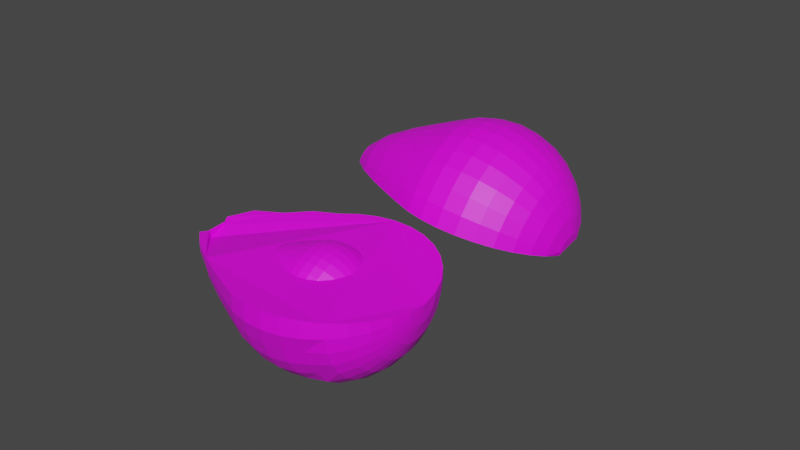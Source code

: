 # Source: Nu_ez_Gouget_Lola_Emma_48180795.blend  (saved by Blender 2.93.21; exported with 4.5.12 LTS)
import bpy
from mathutils import Matrix  # noqa: F401  (used for matrix-valued properties, if any)

bpy.ops.wm.read_factory_settings(use_empty=True)
scene = bpy.context.scene
scene.name = 'Scene'

# ---- collections
col_collection = bpy.data.collections.new('Collection'); scene.collection.children.link(col_collection)

# ---- images (referenced by path relative to the original .blend; pixels are not part of the script)
import os
ASSET_DIR = os.environ.get("B2B_ASSET_DIR", "")  # directory of the original .blend (textures are referenced by path, not embedded)
HERE = os.path.dirname(os.path.abspath(__file__))  # packed textures are extracted next to this script under _unpacked/

def load_image(name, relpath, width, height, colorspace="sRGB"):
    """Load a texture the original file referenced (path relative to the .blend, or extracted next to this script)."""
    p = next((c for c in (os.path.join(HERE, relpath), os.path.join(ASSET_DIR, relpath)) if relpath and os.path.exists(c)), "")
    if p:
        img = bpy.data.images.load(p, check_existing=True)
        img.name = name
    else:  # same state as the original file: an image datablock whose file is absent (Cycles renders it pink)
        img = bpy.data.images.new(name, width, height)
        img.source = "FILE"
        img.filepath = "//" + (relpath or name)
    img.colorspace_settings.name = colorspace
    return img
img_endesga_32_32x__4__png = load_image('endesga-32-32x (4).png', 'endesga-32-32x (4).png', 1024, 1024, 'sRGB')

# ---- materials (node trees are filled in below, after node groups)
mat_material_001 = bpy.data.materials.new('Material.001')
mat_material_001.use_transparent_shadow = False
mat_material_002 = bpy.data.materials.new('Material.002')
mat_material_002.use_transparent_shadow = False
mat_material_003 = bpy.data.materials.new('Material.003')
mat_material_003.use_transparent_shadow = False

# ---- material node trees
mat_material_001.use_nodes = True; mat_material_001.node_tree.nodes.clear()
_N = mat_material_001.node_tree.nodes; _L = mat_material_001.node_tree.links
n0 = _N.new('ShaderNodeBsdfPrincipled'); n0.name = 'Principled BSDF'; n0.location = (10, 300)
n0.distribution = 'GGX'
n0.subsurface_method = 'BURLEY'
n0.inputs[3].default_value = 1.45
n0.inputs[27].default_value = (0.0, 0.0, 0.0, 1.0)
n0.inputs[28].default_value = 1.0
n1 = _N.new('ShaderNodeOutputMaterial'); n1.name = 'Material Output'; n1.location = (300, 300)
n2 = _N.new('ShaderNodeTexImage'); n2.name = 'Image Texture'; n2.location = (-280, 280)
n2.image = img_endesga_32_32x__4__png
_L.new(n0.outputs[0], n1.inputs[0])
_L.new(n2.outputs[0], n0.inputs[0])
n1.is_active_output = True
mat_material_002.use_nodes = True; mat_material_002.node_tree.nodes.clear()
_N = mat_material_002.node_tree.nodes; _L = mat_material_002.node_tree.links
n0 = _N.new('ShaderNodeBsdfPrincipled'); n0.name = 'Principled BSDF'; n0.location = (10, 300)
n0.distribution = 'GGX'
n0.subsurface_method = 'BURLEY'
n0.inputs[3].default_value = 1.45
n0.inputs[27].default_value = (0.0, 0.0, 0.0, 1.0)
n0.inputs[28].default_value = 1.0
n1 = _N.new('ShaderNodeOutputMaterial'); n1.name = 'Material Output'; n1.location = (300, 300)
n2 = _N.new('ShaderNodeTexImage'); n2.name = 'Image Texture'; n2.location = (-280, 280)
n2.image = img_endesga_32_32x__4__png
_L.new(n0.outputs[0], n1.inputs[0])
_L.new(n2.outputs[0], n0.inputs[0])
n1.is_active_output = True
mat_material_003.use_nodes = True; mat_material_003.node_tree.nodes.clear()
_N = mat_material_003.node_tree.nodes; _L = mat_material_003.node_tree.links
n0 = _N.new('ShaderNodeBsdfPrincipled'); n0.name = 'Principled BSDF'; n0.location = (10, 300)
n0.distribution = 'GGX'
n0.subsurface_method = 'BURLEY'
n0.inputs[3].default_value = 1.45
n0.inputs[27].default_value = (0.0, 0.0, 0.0, 1.0)
n0.inputs[28].default_value = 1.0
n1 = _N.new('ShaderNodeOutputMaterial'); n1.name = 'Material Output'; n1.location = (300, 300)
n2 = _N.new('ShaderNodeTexImage'); n2.name = 'Image Texture'; n2.location = (-280, 280)
n2.image = img_endesga_32_32x__4__png
_L.new(n0.outputs[0], n1.inputs[0])
_L.new(n2.outputs[0], n0.inputs[0])
n1.is_active_output = True

# ---- world
world_world = bpy.data.worlds.new('World'); scene.world = world_world
world_world.use_nodes = True; world_world.node_tree.nodes.clear()
_N = world_world.node_tree.nodes; _L = world_world.node_tree.links
n0 = _N.new('ShaderNodeOutputWorld'); n0.name = 'World Output'; n0.location = (300, 300)
n1 = _N.new('ShaderNodeBackground'); n1.name = 'Background'; n1.location = (10, 300)
n1.inputs[0].default_value = (0.05088, 0.05088, 0.05088, 1.0)
_L.new(n1.outputs[0], n0.inputs[0])
n0.is_active_output = True
world_world.color = (0.05088, 0.05088, 0.05088)
world_world.use_sun_shadow = False
world_world.sun_shadow_jitter_overblur = 0.0

# ---- meshes
me_sphere = bpy.data.meshes.new('Sphere')
me_sphere.from_pydata([(0.6303, -0.7747, 0.0506), (0.8702, 0.4705, 0.1465), (0.9384, 0.2911, 0.1864), (0.9705, 0.1005, 0.2192), (0.9653, -0.09394, 0.2435), (0.9231, -0.2848, 0.2585), (0.8453, -0.4647, 0.2636), (0.7351, -0.6267, 0.2585), (0.5967, -0.7647, 0.2435), (0.4353, -0.8732, 0.2191), (0.2571, -0.9482, 0.1863), (0.06463, -0.9899, 0.1458), (-0.1881, -1.033, 0.09287), (-0.4892, -1.074, 0.02973), (-0.798, -1.092, -0.0377), (-1.067, -1.063, -0.1026), (0.8591, 0.4782, 0.1823), (0.9167, 0.3062, 0.2567), (0.9391, 0.1224, 0.3211), (0.9254, -0.06605, 0.3733), (0.8761, -0.252, 0.4111), (0.7931, -0.4282, 0.4331), (0.6797, -0.588, 0.4385), (0.5401, -0.7252, 0.427), (0.3798, -0.8345, 0.3991), (0.2049, -0.9118, 0.3559), (0.01762, -0.9571, 0.2984), (-0.2281, -1.005, 0.2226), (-0.5206, -1.052, 0.1317), (-0.8196, -1.077, 0.03252), (-1.078, -1.055, -0.06683), (0.8441, 0.4913, 0.2149), (0.8871, 0.3319, 0.3206), (0.8961, 0.1598, 0.414), (0.8707, -0.01845, 0.4915), (0.8118, -0.196, 0.55), (0.7217, -0.366, 0.5875), (0.6039, -0.522, 0.6024), (0.4628, -0.6579, 0.5941), (0.304, -0.7685, 0.563), (0.1335, -0.8496, 0.5102), (-0.04664, -0.9011, 0.4374), (-0.2827, -0.9574, 0.3408), (-0.5635, -1.015, 0.2245), (-0.8492, -1.052, 0.09647), (-1.093, -1.042, -0.03423), (0.8255, 0.5094, 0.243), (0.8508, 0.3674, 0.3758), (0.8433, 0.2113, 0.4941), (0.8035, 0.04703, 0.5935), (0.7328, -0.119, 0.67), (0.6339, -0.2805, 0.7208), (0.5106, -0.4312, 0.7439), (0.3678, -0.5653, 0.7384), (0.2108, -0.6777, 0.7045), (0.04567, -0.7641, 0.6435), (-0.1257, -0.8241, 0.5573), (-0.3499, -0.892, 0.4428), (-0.6163, -0.9635, 0.3047), (-0.8856, -1.016, 0.1517), (-1.112, -1.024, -0.00608), (0.8042, 0.5317, 0.2657), (0.809, 0.4111, 0.4202), (0.7826, 0.2748, 0.5585), (0.7263, 0.1279, 0.6754), (0.6419, -0.02396, 0.7664), (0.533, -0.1749, 0.8279), (0.4035, -0.3191, 0.8575), (0.2586, -0.451, 0.8543), (0.1037, -0.5656, 0.8182), (-0.05523, -0.6584, 0.7506), (-0.2165, -0.7291, 0.6537), (-0.4272, -0.8111, 0.5248), (-0.677, -0.9, 0.3691), (-0.9274, -0.9724, 0.196), (-1.133, -1.001, 0.01653), (0.781, 0.5574, 0.2819), (0.7634, 0.4615, 0.452), (0.7165, 0.3479, 0.6047), (0.642, 0.221, 0.7342), (0.5429, 0.08551, 0.8354), (0.4229, -0.05323, 0.9046), (0.2867, -0.1899, 0.939), (0.1394, -0.3193, 0.9373), (-0.0132, -0.4364, 0.8996), (-0.1653, -0.5368, 0.8274), (-0.3156, -0.6196, 0.7228), (-0.5114, -0.718, 0.5835), (-0.7432, -0.8269, 0.4152), (-0.973, -0.9221, 0.2278), (-1.156, -0.9757, 0.03274), (0.7567, 0.5855, 0.291), (0.7157, 0.5166, 0.47), (0.6473, 0.4279, 0.6308), (0.554, 0.3227, 0.7674), (0.4394, 0.2052, 0.8746), (0.3079, 0.07974, 0.9481), (0.1646, -0.04877, 0.9852), (0.01491, -0.1754, 0.9844), (-0.1353, -0.2953, 0.9458), (-0.2803, -0.4038, 0.8708), (-0.4191, -0.4999, 0.7619), (-0.5994, -0.6163, 0.6168), (-0.8124, -0.7469, 0.4414), (-1.021, -0.867, 0.2458), (-1.181, -0.9476, 0.04192), (0.7317, 0.6184, 0.2971), (0.6673, 0.5778, 0.4778), (0.5778, 0.5116, 0.6359), (0.4655, 0.4293, 0.774), (0.3354, 0.3305, 0.8822), (0.1923, 0.2189, 0.9566), (0.04188, 0.099, 0.9942), (-0.1102, -0.02473, 0.9936), (-0.258, -0.1475, 0.9548), (-0.3959, -0.2646, 0.8793), (-0.5231, -0.3747, 0.7695), (-0.6879, -0.5097, 0.6233), (-0.8818, -0.6632, 0.4465), (-1.068, -0.8093, 0.2494), (-1.205, -0.9182, 0.04372), (0.7082, 0.648, 0.2915), (0.6211, 0.6359, 0.4667), (0.5107, 0.5958, 0.6199), (0.3801, 0.5365, 0.7535), (0.2349, 0.4565, 0.8581), (0.08068, 0.359, 0.9298), (-0.07664, 0.2477, 0.9658), (-0.231, 0.1269, 0.9646), (-0.3765, 0.001187, 0.9264), (-0.5075, -0.1246, 0.8526), (-0.6236, -0.2486, 0.7455), (-0.7733, -0.4025, 0.6028), (-0.949, -0.579, 0.4304), (-1.115, -0.7513, 0.2383), (-1.229, -0.8887, 0.03806), (0.6863, 0.6766, 0.2786), (0.5782, 0.692, 0.4414), (0.4485, 0.6774, 0.5832), (0.3009, 0.6402, 0.7068), (0.1418, 0.5785, 0.8032), (-0.02277, 0.4946, 0.8688), (-0.1865, 0.3916, 0.901), (-0.343, 0.2736, 0.8986), (-0.4863, 0.1451, 0.8616), (-0.611, 0.01101, 0.7916), (-0.7167, -0.1266, 0.6906), (-0.8525, -0.2988, 0.5561), (-1.011, -0.4974, 0.3937), (-1.158, -0.6951, 0.213), (-1.251, -0.86, 0.02518), (0.667, 0.7032, 0.259), (0.541, 0.7406, 0.3987), (0.3936, 0.753, 0.5273), (0.2311, 0.7366, 0.6357), (0.05966, 0.6918, 0.7196), (-0.114, 0.6204, 0.7759), (-0.2833, 0.5252, 0.8024), (-0.4418, 0.4099, 0.798), (-0.5832, 0.2787, 0.763), (-0.7022, 0.1369, 0.6987), (-0.7988, -0.01332, 0.6069), (-0.9224, -0.2024, 0.485), (-1.066, -0.4217, 0.3378), (-1.195, -0.643, 0.1745), (-1.27, -0.8334, 0.005563), (0.6511, 0.7267, 0.2333), (0.5097, 0.7867, 0.3484), (0.3481, 0.82, 0.4544), (0.1732, 0.8218, 0.5429), (-0.008362, 0.792, 0.6105), (-0.1896, 0.7317, 0.6547), (-0.3636, 0.6434, 0.6737), (-0.5236, 0.5303, 0.6668), (-0.6634, 0.3969, 0.6343), (-0.7778, 0.2482, 0.5774), (-0.8668, 0.08685, 0.4978), (-0.9802, -0.1172, 0.3922), (-1.112, -0.3548, 0.2649), (-1.227, -0.5969, 0.1243), (-1.286, -0.8099, -0.02004), (0.639, 0.7462, 0.2027), (0.4855, 0.8286, 0.2927), (0.3139, 0.8756, 0.3672), (0.1296, 0.8925, 0.432), (-0.05965, 0.8752, 0.4801), (-0.2466, 0.8242, 0.5098), (-0.4241, 0.7416, 0.5198), (-0.5853, 0.6304, 0.5099), (-0.7239, 0.495, 0.4805), (-0.8348, 0.3407, 0.4325), (-0.9181, 0.1701, 0.3674), (-1.024, -0.04647, 0.2813), (-1.146, -0.2992, 0.1778), (-1.25, -0.5586, 0.06427), (-1.298, -0.7904, -0.05064), (-1.08, -0.9749, -0.1184), (-1.087, -0.9704, -0.09771), (-1.095, -0.9628, -0.07888), (-1.106, -0.9524, -0.06262), (-1.118, -0.9395, -0.04956), (-1.132, -0.9247, -0.0402), (-1.146, -0.9085, -0.0349), (-1.16, -0.8915, -0.03386), (-1.174, -0.8744, -0.03713), (-1.186, -0.8579, -0.04457), (-1.197, -0.8425, -0.0559), (-1.206, -0.8289, -0.07069), (-1.213, -0.8177, -0.08836)], [(8, 0)], [(11, 10, 25, 26), (4, 3, 18, 19), (12, 11, 26, 27), (5, 4, 19, 20), (13, 12, 27, 28), (6, 5, 20, 21), (14, 13, 28, 29), (7, 6, 21, 22), (15, 14, 29, 30), (8, 7, 22, 23), (9, 8, 23, 24), (2, 1, 16, 17), (10, 9, 24, 25), (3, 2, 17, 18), (30, 29, 44, 45), (23, 22, 37, 38), (24, 23, 38, 39), (17, 16, 31, 32), (25, 24, 39, 40), (18, 17, 32, 33), (26, 25, 40, 41), (19, 18, 33, 34), (27, 26, 41, 42), (20, 19, 34, 35), (28, 27, 42, 43), (21, 20, 35, 36), (29, 28, 43, 44), (22, 21, 36, 37), (42, 41, 56, 57), (35, 34, 49, 50), (43, 42, 57, 58), (36, 35, 50, 51), (44, 43, 58, 59), (37, 36, 51, 52), (45, 44, 59, 60), (38, 37, 52, 53), (39, 38, 53, 54), (32, 31, 46, 47), (40, 39, 54, 55), (33, 32, 47, 48), (41, 40, 55, 56), (34, 33, 48, 49), (54, 53, 68, 69), (47, 46, 61, 62), (55, 54, 69, 70), (48, 47, 62, 63), (56, 55, 70, 71), (49, 48, 63, 64), (57, 56, 71, 72), (50, 49, 64, 65), (58, 57, 72, 73), (51, 50, 65, 66), (59, 58, 73, 74), (52, 51, 66, 67), (60, 59, 74, 75), (53, 52, 67, 68), (65, 64, 79, 80), (73, 72, 87, 88), (66, 65, 80, 81), (74, 73, 88, 89), (67, 66, 81, 82), (75, 74, 89, 90), (68, 67, 82, 83), (69, 68, 83, 84), (62, 61, 76, 77), (70, 69, 84, 85), (63, 62, 77, 78), (71, 70, 85, 86), (64, 63, 78, 79), (72, 71, 86, 87), (84, 83, 98, 99), (77, 76, 91, 92), (85, 84, 99, 100), (78, 77, 92, 93), (86, 85, 100, 101), (79, 78, 93, 94), (87, 86, 101, 102), (80, 79, 94, 95), (88, 87, 102, 103), (81, 80, 95, 96), (89, 88, 103, 104), (82, 81, 96, 97), (90, 89, 104, 105), (83, 82, 97, 98), (103, 102, 117, 118), (96, 95, 110, 111), (104, 103, 118, 119), (97, 96, 111, 112), (105, 104, 119, 120), (98, 97, 112, 113), (99, 98, 113, 114), (92, 91, 106, 107), (100, 99, 114, 115), (93, 92, 107, 108), (101, 100, 115, 116), (94, 93, 108, 109), (102, 101, 116, 117), (95, 94, 109, 110), (107, 106, 121, 122), (115, 114, 129, 130), (108, 107, 122, 123), (116, 115, 130, 131), (109, 108, 123, 124), (117, 116, 131, 132), (110, 109, 124, 125), (118, 117, 132, 133), (111, 110, 125, 126), (119, 118, 133, 134), (112, 111, 126, 127), (120, 119, 134, 135), (113, 112, 127, 128), (114, 113, 128, 129), (126, 125, 140, 141), (134, 133, 148, 149), (127, 126, 141, 142), (135, 134, 149, 150), (128, 127, 142, 143), (129, 128, 143, 144), (122, 121, 136, 137), (130, 129, 144, 145), (123, 122, 137, 138), (131, 130, 145, 146), (124, 123, 138, 139), (132, 131, 146, 147), (125, 124, 139, 140), (133, 132, 147, 148), (145, 144, 159, 160), (138, 137, 152, 153), (146, 145, 160, 161), (139, 138, 153, 154), (147, 146, 161, 162), (140, 139, 154, 155), (148, 147, 162, 163), (141, 140, 155, 156), (149, 148, 163, 164), (142, 141, 156, 157), (150, 149, 164, 165), (143, 142, 157, 158), (144, 143, 158, 159), (137, 136, 151, 152), (164, 163, 178, 179), (157, 156, 171, 172), (165, 164, 179, 180), (158, 157, 172, 173), (159, 158, 173, 174), (152, 151, 166, 167), (160, 159, 174, 175), (153, 152, 167, 168), (161, 160, 175, 176), (154, 153, 168, 169), (162, 161, 176, 177), (155, 154, 169, 170), (163, 162, 177, 178), (156, 155, 170, 171), (176, 175, 190, 191), (169, 168, 183, 184), (177, 176, 191, 192), (170, 169, 184, 185), (178, 177, 192, 193), (171, 170, 185, 186), (179, 178, 193, 194), (172, 171, 186, 187), (180, 179, 194, 195), (173, 172, 187, 188), (174, 173, 188, 189), (167, 166, 181, 182), (175, 174, 189, 190), (168, 167, 182, 183), (135, 150, 205, 204), (15, 30, 197, 196), (90, 105, 202, 201), (45, 60, 199, 198), (165, 180, 207, 206), (120, 135, 204, 203), (30, 45, 198, 197), (75, 90, 201, 200), (150, 165, 206, 205), (105, 120, 203, 202), (180, 195, 208, 207), (60, 75, 200, 199), (1, 2, 3, 4, 5, 6, 7, 8, 9, 10, 11, 12, 13, 14, 15, 196, 197, 198, 199, 200, 201, 202, 203, 204, 205, 206, 207, 208, 195, 194, 193, 192, 191, 190, 189, 188, 187, 186, 185, 184, 183, 182, 181, 166, 151, 136, 121, 106, 91, 76, 61, 46, 31, 16), (16, 31, 46, 61, 76, 91, 106, 121, 136, 151, 166, 181, 1), (198, 197, 196, 208, 207, 206, 205, 204, 203, 202, 201, 200, 199)])
_uv = me_sphere.uv_layers.new(name='UVMap')
_uv.uv.foreach_set('vector', [0.4902, 0.3438, 0.4902, 0.3438, 0.4902, 0.3438, 0.4902, 0.3438, 0.4902, 0.3438, 0.4902, 0.3438, 0.4902, 0.3438, 0.4902, 0.3438, 0.4902, 0.3438, 0.4902, 0.3438, 0.4902, 0.3438, 0.4902, 0.3438, 0.4902, 0.3438, 0.4902, 0.3438, 0.4902, 0.3438, 0.4902, 0.3438, 0.4902, 0.3438, 0.4902, 0.3438, 0.4902, 0.3438, 0.4902, 0.3438, 0.4902, 0.3438, 0.4902, 0.3438, 0.4902, 0.3438, 0.4902, 0.3438, 0.4902, 0.3438, 0.4902, 0.3438, 0.4902, 0.3438, 0.4902, 0.3438, 0.4902, 0.3438, 0.4902, 0.3438, 0.4902, 0.3438, 0.4902, 0.3438, 0.4902, 0.3438, 0.4902, 0.3438, 0.4902, 0.3438, 0.4902, 0.3438, 0.4902, 0.3438, 0.4902, 0.3438, 0.4902, 0.3438, 0.4902, 0.3438, 0.4902, 0.3438, 0.4902, 0.3438, 0.4902, 0.3438, 0.4902, 0.3438, 0.4902, 0.3438, 0.4902, 0.3438, 0.4902, 0.3438, 0.4902, 0.3438, 0.4902, 0.3438, 0.4902, 0.3438, 0.4902, 0.3438, 0.4902, 0.3438, 0.4902, 0.3438, 0.4902, 0.3438, 0.4902, 0.3438, 0.4902, 0.3438, 0.4902, 0.3438, 0.4902, 0.3438, 0.4902, 0.3438, 0.4902, 0.3438, 0.4902, 0.3438, 0.4902, 0.3438, 0.4902, 0.3438, 0.4902, 0.3438, 0.4902, 0.3438, 0.4902, 0.3438, 0.4902, 0.3438, 0.4902, 0.3438, 0.4902, 0.3438, 0.4902, 0.3438, 0.4902, 0.3438, 0.4902, 0.3438, 0.4902, 0.3438, 0.4902, 0.3438, 0.4902, 0.3438, 0.4902, 0.3438, 0.4902, 0.3438, 0.4902, 0.3438, 0.4902, 0.3438, 0.4902, 0.3438, 0.4902, 0.3438, 0.4902, 0.3438, 0.4902, 0.3438, 0.4902, 0.3438, 0.4902, 0.3438, 0.4902, 0.3438, 0.4902, 0.3438, 0.4902, 0.3438, 0.4902, 0.3438, 0.4902, 0.3438, 0.4902, 0.3438, 0.4902, 0.3438, 0.4902, 0.3438, 0.4902, 0.3438, 0.4902, 0.3438, 0.4902, 0.3438, 0.4902, 0.3438, 0.4902, 0.3438, 0.4902, 0.3438, 0.4902, 0.3438, 0.4902, 0.3438, 0.4902, 0.3438, 0.4902, 0.3438, 0.4902, 0.3438, 0.4902, 0.3438, 0.4902, 0.3438, 0.4902, 0.3438, 0.4902, 0.3438, 0.4902, 0.3438, 0.4902, 0.3438, 0.4902, 0.3438, 0.4902, 0.3438, 0.4902, 0.3438, 0.4902, 0.3438, 0.4902, 0.3438, 0.4902, 0.3438, 0.4902, 0.3438, 0.4902, 0.3438, 0.4902, 0.3438, 0.4902, 0.3438, 0.4902, 0.3438, 0.4902, 0.3438, 0.4902, 0.3438, 0.4902, 0.3438, 0.4902, 0.3438, 0.4902, 0.3438, 0.4902, 0.3438, 0.4902, 0.3438, 0.4902, 0.3438, 0.4902, 0.3438, 0.4902, 0.3438, 0.4902, 0.3438, 0.4902, 0.3438, 0.4902, 0.3438, 0.4902, 0.3438, 0.4902, 0.3438, 0.4902, 0.3438, 0.4902, 0.3438, 0.4902, 0.3438, 0.4902, 0.3438, 0.4902, 0.3438, 0.4902, 0.3438, 0.4902, 0.3438, 0.4902, 0.3438, 0.4902, 0.3438, 0.4902, 0.3438, 0.4902, 0.3438, 0.4902, 0.3438, 0.4902, 0.3438, 0.4902, 0.3438, 0.4902, 0.3438, 0.4902, 0.3438, 0.4902, 0.3438, 0.4902, 0.3438, 0.4902, 0.3438, 0.4902, 0.3438, 0.4902, 0.3438, 0.4902, 0.3438, 0.4902, 0.3438, 0.4902, 0.3438, 0.4902, 0.3438, 0.4902, 0.3438, 0.4902, 0.3438, 0.4902, 0.3438, 0.4902, 0.3438, 0.4902, 0.3438, 0.4902, 0.3438, 0.4902, 0.3438, 0.4902, 0.3438, 0.4902, 0.3438, 0.4902, 0.3438, 0.4902, 0.3438, 0.4902, 0.3438, 0.4902, 0.3438, 0.4902, 0.3438, 0.4902, 0.3438, 0.4902, 0.3438, 0.4902, 0.3438, 0.4902, 0.3438, 0.4902, 0.3438, 0.4902, 0.3438, 0.4902, 0.3438, 0.4902, 0.3438, 0.4902, 0.3438, 0.4902, 0.3438, 0.4902, 0.3438, 0.4902, 0.3438, 0.4902, 0.3438, 0.4902, 0.3438, 0.4902, 0.3438, 0.4902, 0.3438, 0.4902, 0.3438, 0.4902, 0.3438, 0.4902, 0.3438, 0.4902, 0.3438, 0.4902, 0.3438, 0.4902, 0.3438, 0.4902, 0.3438, 0.4902, 0.3438, 0.4902, 0.3438, 0.4902, 0.3438, 0.4902, 0.3438, 0.4902, 0.3438, 0.4902, 0.3438, 0.4902, 0.3438, 0.4902, 0.3438, 0.4902, 0.3438, 0.4902, 0.3438, 0.4902, 0.3438, 0.4902, 0.3438, 0.4902, 0.3438, 0.4902, 0.3438, 0.4902, 0.3438, 0.4902, 0.3438, 0.4902, 0.3438, 0.4902, 0.3438, 0.4902, 0.3438, 0.4902, 0.3438, 0.4902, 0.3438, 0.4902, 0.3438, 0.4902, 0.3438, 0.4902, 0.3438, 0.4902, 0.3438, 0.4902, 0.3438, 0.4902, 0.3438, 0.4902, 0.3438, 0.4902, 0.3438, 0.4902, 0.3438, 0.4902, 0.3438, 0.4902, 0.3438, 0.4902, 0.3438, 0.4902, 0.3438, 0.4902, 0.3438, 0.4902, 0.3438, 0.4902, 0.3438, 0.4902, 0.3438, 0.4902, 0.3438, 0.4902, 0.3438, 0.4902, 0.3438, 0.4902, 0.3438, 0.4902, 0.3438, 0.4902, 0.3438, 0.4902, 0.3438, 0.4902, 0.3438, 0.4902, 0.3438, 0.4902, 0.3438, 0.4902, 0.3438, 0.4902, 0.3438, 0.4902, 0.3438, 0.4902, 0.3438, 0.4902, 0.3438, 0.4902, 0.3438, 0.4902, 0.3438, 0.4902, 0.3438, 0.4902, 0.3438, 0.4902, 0.3438, 0.4902, 0.3438, 0.4902, 0.3438, 0.4902, 0.3438, 0.4902, 0.3438, 0.4902, 0.3438, 0.4902, 0.3438, 0.4902, 0.3438, 0.4902, 0.3438, 0.4902, 0.3438, 0.4902, 0.3438, 0.4902, 0.3438, 0.4902, 0.3438, 0.4902, 0.3438, 0.4902, 0.3438, 0.4902, 0.3438, 0.4902, 0.3438, 0.4902, 0.3438, 0.4902, 0.3438, 0.4902, 0.3438, 0.4902, 0.3438, 0.4902, 0.3438, 0.4902, 0.3438, 0.4902, 0.3438, 0.4902, 0.3438, 0.4902, 0.3438, 0.4902, 0.3438, 0.4902, 0.3438, 0.4902, 0.3438, 0.4902, 0.3438, 0.4902, 0.3438, 0.4902, 0.3438, 0.4902, 0.3438, 0.4902, 0.3438, 0.4902, 0.3438, 0.4902, 0.3438, 0.4902, 0.3438, 0.4902, 0.3438, 0.4902, 0.3438, 0.4902, 0.3438, 0.4902, 0.3438, 0.4902, 0.3438, 0.4902, 0.3438, 0.4902, 0.3438, 0.4902, 0.3438, 0.4902, 0.3438, 0.4902, 0.3438, 0.4902, 0.3438, 0.4902, 0.3438, 0.4902, 0.3438, 0.4902, 0.3438, 0.4902, 0.3438, 0.4902, 0.3438, 0.4902, 0.3438, 0.4902, 0.3438, 0.4902, 0.3438, 0.4902, 0.3438, 0.4902, 0.3438, 0.4902, 0.3438, 0.4902, 0.3438, 0.4902, 0.3438, 0.4902, 0.3438, 0.4902, 0.3438, 0.4902, 0.3438, 0.4902, 0.3438, 0.4902, 0.3438, 0.4902, 0.3438, 0.4902, 0.3438, 0.4902, 0.3438, 0.4902, 0.3438, 0.4902, 0.3438, 0.4902, 0.3438, 0.4902, 0.3438, 0.4902, 0.3438, 0.4902, 0.3438, 0.4902, 0.3438, 0.4902, 0.3438, 0.4902, 0.3438, 0.4902, 0.3438, 0.4902, 0.3438, 0.4902, 0.3438, 0.4902, 0.3438, 0.4902, 0.3438, 0.4902, 0.3438, 0.4902, 0.3438, 0.4902, 0.3438, 0.4902, 0.3438, 0.4902, 0.3438, 0.4902, 0.3438, 0.4902, 0.3438, 0.4902, 0.3438, 0.4902, 0.3438, 0.4902, 0.3438, 0.4902, 0.3438, 0.4902, 0.3438, 0.4902, 0.3438, 0.4902, 0.3438, 0.4902, 0.3438, 0.4902, 0.3438, 0.4902, 0.3438, 0.4902, 0.3438, 0.4902, 0.3438, 0.4902, 0.3438, 0.4902, 0.3438, 0.4902, 0.3438, 0.4902, 0.3438, 0.4902, 0.3438, 0.4902, 0.3438, 0.4902, 0.3438, 0.4902, 0.3438, 0.4902, 0.3438, 0.4902, 0.3438, 0.4902, 0.3438, 0.4902, 0.3438, 0.4902, 0.3438, 0.4902, 0.3438, 0.4902, 0.3438, 0.4902, 0.3438, 0.4902, 0.3438, 0.4902, 0.3438, 0.4902, 0.3438, 0.4902, 0.3438, 0.4902, 0.3438, 0.4902, 0.3438, 0.4902, 0.3438, 0.4902, 0.3438, 0.4902, 0.3438, 0.4902, 0.3438, 0.4902, 0.3438, 0.4902, 0.3438, 0.4902, 0.3438, 0.4902, 0.3438, 0.4902, 0.3438, 0.4902, 0.3438, 0.4902, 0.3438, 0.4902, 0.3438, 0.4902, 0.3438, 0.4902, 0.3438, 0.4902, 0.3438, 0.4902, 0.3438, 0.4902, 0.3438, 0.4902, 0.3438, 0.4902, 0.3438, 0.4902, 0.3438, 0.4902, 0.3438, 0.4902, 0.3438, 0.4902, 0.3438, 0.4902, 0.3438, 0.4902, 0.3438, 0.4902, 0.3438, 0.4902, 0.3438, 0.4902, 0.3438, 0.4902, 0.3438, 0.4902, 0.3438, 0.4902, 0.3438, 0.4902, 0.3438, 0.4902, 0.3438, 0.4902, 0.3438, 0.4902, 0.3438, 0.4902, 0.3438, 0.4902, 0.3438, 0.4902, 0.3438, 0.4902, 0.3438, 0.4902, 0.3438, 0.4902, 0.3438, 0.4902, 0.3438, 0.4902, 0.3438, 0.4902, 0.3438, 0.4902, 0.3438, 0.4902, 0.3438, 0.4902, 0.3438, 0.4902, 0.3438, 0.4902, 0.3438, 0.4902, 0.3438, 0.4902, 0.3438, 0.4902, 0.3438, 0.4902, 0.3438, 0.4902, 0.3438, 0.4902, 0.3438, 0.4902, 0.3438, 0.4902, 0.3438, 0.4902, 0.3438, 0.4902, 0.3438, 0.4902, 0.3438, 0.4902, 0.3438, 0.4902, 0.3438, 0.4902, 0.3438, 0.4902, 0.3438, 0.4902, 0.3438, 0.4902, 0.3438, 0.4902, 0.3438, 0.4902, 0.3438, 0.4902, 0.3438, 0.4902, 0.3438, 0.4902, 0.3438, 0.4902, 0.3438, 0.4902, 0.3438, 0.4902, 0.3438, 0.4902, 0.3438, 0.4902, 0.3438, 0.4902, 0.3438, 0.4902, 0.3438, 0.4902, 0.3438, 0.4902, 0.3438, 0.4902, 0.3438, 0.4902, 0.3438, 0.4902, 0.3438, 0.4902, 0.3438, 0.4902, 0.3438, 0.4902, 0.3438, 0.4902, 0.3438, 0.4902, 0.3438, 0.4902, 0.3438, 0.4902, 0.3438, 0.4902, 0.3438, 0.4902, 0.3438, 0.4902, 0.3438, 0.4902, 0.3438, 0.4902, 0.3438, 0.4902, 0.3438, 0.4902, 0.3438, 0.4902, 0.3438, 0.4902, 0.3438, 0.4902, 0.3438, 0.4902, 0.3438, 0.4902, 0.3438, 0.4902, 0.3438, 0.4902, 0.3438, 0.4902, 0.3438, 0.4902, 0.3438, 0.4902, 0.3438, 0.4902, 0.3438, 0.4902, 0.3438, 0.4902, 0.3438, 0.4902, 0.3438, 0.4902, 0.3438, 0.4902, 0.3438, 0.4902, 0.3438, 0.4902, 0.3438, 0.4902, 0.3438, 0.4902, 0.3438, 0.4902, 0.3438, 0.4902, 0.3438, 0.4902, 0.3438, 0.4902, 0.3438, 0.4902, 0.3438, 0.4902, 0.3438, 0.4902, 0.3438, 0.4902, 0.3438, 0.4902, 0.3438, 0.4902, 0.3438, 0.4902, 0.3438, 0.4902, 0.3438, 0.4902, 0.3438, 0.4902, 0.3438, 0.4902, 0.3438, 0.4902, 0.3438, 0.4902, 0.3438, 0.4902, 0.3438, 0.4902, 0.3438, 0.4902, 0.3438, 0.4902, 0.3438, 0.4902, 0.3438, 0.4902, 0.3438, 0.4902, 0.3438, 0.4902, 0.3438, 0.4902, 0.3438, 0.4902, 0.3438, 0.4902, 0.3438, 0.4902, 0.3438, 0.4902, 0.3438, 0.4902, 0.3438, 0.4902, 0.3438, 0.4902, 0.3438, 0.4902, 0.3438, 0.4902, 0.3438, 0.4902, 0.3438, 0.4902, 0.3438, 0.4902, 0.3438, 0.4902, 0.3438, 0.4902, 0.3438, 0.4902, 0.3438, 0.4902, 0.3438, 0.4902, 0.3438, 0.4902, 0.3438, 0.4902, 0.3438, 0.4902, 0.3438, 0.4902, 0.3438, 0.4902, 0.3438, 0.4902, 0.3438, 0.4902, 0.3438, 0.4902, 0.3438, 0.4902, 0.3438, 0.4902, 0.3438, 0.4902, 0.3438, 0.4902, 0.3438, 0.4902, 0.3438, 0.4902, 0.3438, 0.4902, 0.3438, 0.4902, 0.3438, 0.4902, 0.3438, 0.4902, 0.3438, 0.4902, 0.3438, 0.4902, 0.3438, 0.4902, 0.3438, 0.4902, 0.3438, 0.4902, 0.3438, 0.4902, 0.3438, 0.4902, 0.3438, 0.4902, 0.3438, 0.4902, 0.3438, 0.4902, 0.3438, 0.4902, 0.3438, 0.4902, 0.3438, 0.4902, 0.3438, 0.4902, 0.3438, 0.4902, 0.3438, 0.4902, 0.3438, 0.4902, 0.3438, 0.4902, 0.3438, 0.4902, 0.3438, 0.4902, 0.3438, 0.4902, 0.3438, 0.4902, 0.3438, 0.4902, 0.3438, 0.4902, 0.3438, 0.4902, 0.3438, 0.4902, 0.3438, 0.4902, 0.3438, 0.4902, 0.3438, 0.4902, 0.3438, 0.4902, 0.3438, 0.4902, 0.3438, 0.4902, 0.3438, 0.4902, 0.3438, 0.4902, 0.3438, 0.4902, 0.3438, 0.4902, 0.3438, 0.4902, 0.3438, 0.4902, 0.3438, 0.4902, 0.3438, 0.4902, 0.3438, 0.4902, 0.3438, 0.4902, 0.3438, 0.4902, 0.3438, 0.4902, 0.3438, 0.4902, 0.3438, 0.4902, 0.3438, 0.4902, 0.3438, 0.4902, 0.3438, 0.4902, 0.3438, 0.4902, 0.3438, 0.4902, 0.3438, 0.4902, 0.3438, 0.4902, 0.3438, 0.4902, 0.3438, 0.4902, 0.3438, 0.4902, 0.3438, 0.4902, 0.3438, 0.4902, 0.3438, 0.4902, 0.3438, 0.4902, 0.3438, 0.4902, 0.3438, 0.4902, 0.3438, 0.4902, 0.3438, 0.4902, 0.3438, 0.4902, 0.3438, 0.4902, 0.3438, 0.4902, 0.3438, 0.4902, 0.3438, 0.4902, 0.3438, 0.4902, 0.3438, 0.4902, 0.3438, 0.4902, 0.3438, 0.4902, 0.3438, 0.4902, 0.3438, 0.4902, 0.3438, 0.4902, 0.3438, 0.4902, 0.3438, 0.4902, 0.3438, 0.4902, 0.3438, 0.4902, 0.3438, 0.4902, 0.3438, 0.4902, 0.3438, 0.4902, 0.3438, 0.4902, 0.3438, 0.4902, 0.3438, 0.4902, 0.3438, 0.4902, 0.3438, 0.4902, 0.3438, 0.4902, 0.3438, 0.4902, 0.3438, 0.4902, 0.3438, 0.4902, 0.3438, 0.4902, 0.3438, 0.4902, 0.3438, 0.4902, 0.3438, 0.4902, 0.3438, 0.4902, 0.3438, 0.4902, 0.3438, 0.4902, 0.3438, 0.4902, 0.3438, 0.4902, 0.3438, 0.4902, 0.3438, 0.4902, 0.3438, 0.4902, 0.3438, 0.4902, 0.3438, 0.4902, 0.3438, 0.4902, 0.3438, 0.4902, 0.3438, 0.4902, 0.3438, 0.4902, 0.3438, 0.4902, 0.3438, 0.4902, 0.3438, 0.4902, 0.3438, 0.4902, 0.3438, 0.4902, 0.3438, 0.4902, 0.3438, 0.4902, 0.3438, 0.4902, 0.3438, 0.4902, 0.3438, 0.4902, 0.3438, 0.4902, 0.3438, 0.4902, 0.3438, 0.4902, 0.3438, 0.4902, 0.3438, 0.4902, 0.3438, 0.4902, 0.3438, 0.4902, 0.3438, 0.4902, 0.3438, 0.4902, 0.3438, 0.4902, 0.3438, 0.4902, 0.3438, 0.4902, 0.3438, 0.4902, 0.3438, 0.4902, 0.3438, 0.4902, 0.3438, 0.4902, 0.3438, 0.4902, 0.3438, 0.4902, 0.3438, 0.4902, 0.3438, 0.4902, 0.3438, 0.4902, 0.3438, 0.4902, 0.3438, 0.4902, 0.3438, 0.4902, 0.3438, 0.4902, 0.3438, 0.4902, 0.3438, 0.4902, 0.3438, 0.4902, 0.3438, 0.4902, 0.3438, 0.4902, 0.3438, 0.4902, 0.3438, 0.4902, 0.3438, 0.4902, 0.3438, 0.4902, 0.3438, 0.4902, 0.3438, 0.4902, 0.3438, 0.4902, 0.3438, 0.4902, 0.3438, 0.4902, 0.3438, 0.4902, 0.3438, 0.4902, 0.3438, 0.4902, 0.3438, 0.4902, 0.3438, 0.4268, 0.5, 0.4268, 0.5, 0.4268, 0.5, 0.4268, 0.5, 0.4268, 0.5, 0.4268, 0.5, 0.4268, 0.5, 0.4268, 0.5, 0.4268, 0.5, 0.4268, 0.5, 0.4268, 0.5, 0.4268, 0.5, 0.4268, 0.5, 0.4268, 0.5, 0.4268, 0.5, 0.4268, 0.5, 0.4268, 0.5, 0.4268, 0.5, 0.4268, 0.5, 0.4268, 0.5, 0.4268, 0.5, 0.4268, 0.5, 0.4268, 0.5, 0.4268, 0.5, 0.4268, 0.5, 0.4268, 0.5, 0.4268, 0.5, 0.4268, 0.5, 0.4268, 0.5, 0.4268, 0.5, 0.4268, 0.5, 0.4268, 0.5, 0.4268, 0.5, 0.4268, 0.5, 0.4268, 0.5, 0.4268, 0.5, 0.4268, 0.5, 0.4268, 0.5, 0.4268, 0.5, 0.4268, 0.5, 0.4268, 0.5, 0.4268, 0.5, 0.4268, 0.5, 0.4268, 0.5, 0.4268, 0.5, 0.4268, 0.5, 0.4268, 0.5, 0.4268, 0.5, 0.4268, 0.5, 0.4268, 0.5, 0.4268, 0.5, 0.4268, 0.5, 0.4268, 0.5, 0.4268, 0.5, 0.4902, 0.3438, 0.4902, 0.3438, 0.4902, 0.3438, 0.4902, 0.3438, 0.4902, 0.3438, 0.4902, 0.3438, 0.4902, 0.3438, 0.4902, 0.3438, 0.4902, 0.3438, 0.4902, 0.3438, 0.4902, 0.3438, 0.4902, 0.3438, 0.4902, 0.3438, 0.4902, 0.3438, 0.4902, 0.3438, 0.4902, 0.3438, 0.4902, 0.3438, 0.4902, 0.3438, 0.4902, 0.3438, 0.4902, 0.3438, 0.4902, 0.3438, 0.4902, 0.3438, 0.4902, 0.3438, 0.4902, 0.3438, 0.4902, 0.3438, 0.4902, 0.3438])
me_sphere.materials.append(mat_material_001)
me_sphere.use_remesh_fix_poles = True
me_sphere.use_remesh_preserve_attributes = False
me_sphere.update()
me_sphere_001 = bpy.data.meshes.new('Sphere.001')
me_sphere_001.from_pydata([(0.7752, 0.6245, -0.09484), (0.7522, 0.5932, -0.287), (0.7002, 0.5391, -0.4681), (0.6213, 0.4642, -0.6312), (0.5186, 0.3716, -0.7701), (0.3959, 0.2646, -0.8793), (0.258, 0.1475, -0.9548), (-0.3399, -0.3335, -0.8828), (-0.5321, -0.4748, -0.7819), (-0.7594, -0.6357, -0.6575), (0.7988, 0.5949, -0.08919), (0.7984, 0.5352, -0.2759), (0.7673, 0.4548, -0.452), (0.7068, 0.357, -0.6107), (0.619, 0.2455, -0.746), (0.5075, 0.1246, -0.8526), (0.3301, -0.002194, -0.9289), (0.1846, -0.1279, -0.9671), (0.07664, -0.2477, -0.9658), (-0.08068, -0.359, -0.9298), (-0.2394, -0.4596, -0.8587), (-0.4466, -0.582, -0.7614), (-0.6923, -0.7199, -0.6415), (-0.9929, -0.8354, -0.4959), (-1.194, -0.9251, -0.3341), (0.8207, 0.5663, -0.07631), (0.8413, 0.479, -0.2506), (0.8295, 0.3733, -0.4153), (0.7859, 0.2533, -0.564), (0.7121, 0.1235, -0.6911), (0.611, -0.01101, -0.7916), (0.4399, -0.1461, -0.8641), (0.2965, -0.2746, -0.9011), (0.14, -0.3926, -0.9035), (-0.02368, -0.4956, -0.8713), (-0.1463, -0.5816, -0.8038), (-0.3675, -0.6857, -0.7147), (-0.6301, -0.8015, -0.6048), (-0.9501, -0.8915, -0.4706), (-1.172, -0.9537, -0.3213), (0.8399, 0.5397, -0.05669), (0.8791, 0.4269, -0.2121), (0.8844, 0.2976, -0.3594), (0.8558, 0.1569, -0.4929), (0.7943, 0.01024, -0.6075), (0.7022, -0.1369, -0.6987), (0.5368, -0.2797, -0.7655), (0.3953, -0.4109, -0.8005), (0.2369, -0.5262, -0.8049), (0.06758, -0.6214, -0.7784), (-0.1106, -0.6959, -0.7226), (-0.2976, -0.782, -0.6436), (-0.5752, -0.8771, -0.5489), (-0.9123, -0.9437, -0.4321), (-1.152, -0.9803, -0.3016), (0.8559, 0.5162, -0.03109), (0.9104, 0.3808, -0.1619), (0.9299, 0.2307, -0.2865), (0.9136, 0.07176, -0.4001), (0.8623, -0.08993, -0.4984), (0.7314, -0.2492, -0.5799), (0.617, -0.3979, -0.6368), (0.4771, -0.5313, -0.6693), (0.3171, -0.6444, -0.6762), (0.1432, -0.7327, -0.6571), (-0.0426, -0.7961, -0.6135), (-0.2398, -0.8672, -0.5508), (-0.5298, -0.9441, -0.476), (-0.881, -0.9898, -0.3819), (-1.136, -1.004, -0.276), (0.8679, 0.4967, -0.0004874), (0.934, 0.3425, -0.1019), (0.9642, 0.1751, -0.1994), (0.9573, 0.0009826, -0.2892), (0.9136, -0.1732, -0.3679), (0.7884, -0.3417, -0.435), (0.6775, -0.4961, -0.4829), (0.5388, -0.6314, -0.5124), (0.3776, -0.7426, -0.5223), (0.2002, -0.8252, -0.5122), (0.008693, -0.8793, -0.4831), (-0.1962, -0.938, -0.4399), (-0.4955, -0.9997, -0.3888), (-0.8574, -1.028, -0.3218), (-1.124, -1.023, -0.2454), (0.8756, 0.4819, 0.03394), (0.949, 0.3134, -0.03437), (0.9859, 0.1329, -0.1014), (0.985, -0.05266, -0.1644), (0.9462, -0.2362, -0.2212), (0.8246, -0.4118, -0.2719), (0.7159, -0.5705, -0.3099), (0.578, -0.7073, -0.336), (0.4161, -0.817, -0.3492), (0.2364, -0.8953, -0.3492), (0.04128, -0.9424, -0.3364), (-0.1684, -0.9917, -0.3151), (-0.4737, -1.042, -0.2908), (-0.8424, -1.057, -0.2543), (-1.117, -1.038, -0.211), (0.8785, 0.4724, 0.07086), (0.9548, 0.2948, 0.03806), (0.9944, 0.1059, 0.003804), (0.9957, -0.08712, -0.0306), (0.9588, -0.2768, -0.06383), (0.8851, -0.4558, -0.09461), (0.7773, -0.6172, -0.1218), (0.6396, -0.755, -0.1442), (0.4774, -0.8638, -0.1611), (0.2969, -0.9393, -0.1719), (0.1004, -0.9819, -0.1765), (-0.1577, -1.026, -0.1813), (-0.4653, -1.069, -0.1857), (-0.7815, -1.089, -0.1861), (-1.059, -1.061, -0.1783), (0.8767, 0.4685, 0.1089), (0.9512, 0.2872, 0.1126), (0.9892, 0.09492, 0.112), (0.9891, -0.1011, 0.1072), (0.951, -0.2931, 0.09815), (0.8764, -0.474, 0.08537), (0.7681, -0.6366, 0.06932), (0.6303, -0.7747, 0.0506), (0.4682, -0.8831, 0.02993), (0.2882, -0.9575, 0.008119), (0.09257, -0.9983, -0.01454), (-0.1643, -1.04, -0.04351), (-0.4705, -1.08, -0.07742), (-0.7851, -1.096, -0.1115), (-1.061, -1.065, -0.1403), (0.7685, 0.6318, 0.1009), (0.6284, 0.7706, 0.1314), (0.4647, 0.8762, 0.1527), (0.2836, 0.9448, 0.164), (0.09113, 0.9806, 0.1734), (-0.1049, 0.9788, 0.176), (-0.2969, 0.9393, 0.1719), (-0.4774, 0.8638, 0.1611), (-0.6396, 0.755, 0.1442), (-0.7773, 0.6172, 0.1218), (-0.8851, 0.4558, 0.09461), (-0.9633, 0.2737, 0.0633), (-1.098, 0.04604, 0.02535), (-1.176, -0.23, -0.02541), (-1.326, -0.4979, -0.07151), (-1.308, -0.7661, -0.122), (0.6303, 0.7744, 0.09339), (0.4683, 0.8838, 0.07815), (0.2883, 0.9593, 0.06008), (0.09723, 0.9982, 0.03986), (-0.09761, 0.9988, 0.01827), (-0.2882, 0.9575, -0.008119), (-0.4682, 0.8831, -0.02993), (-0.6303, 0.7747, -0.0506), (-0.7681, 0.6366, -0.06932), (-0.8764, 0.474, -0.08537), (-0.9555, 0.2901, -0.09869), (-1.092, 0.05998, -0.1124), (-1.207, -0.2146, -0.131), (-1.323, -0.4903, -0.1461), (-1.362, -0.7492, -0.1558), (0.6368, 0.7724, 0.05576), (0.4812, 0.8799, 0.004345), (0.307, 0.9537, -0.04707), (0.121, 0.991, -0.09652), (-0.06967, 0.9904, -0.1421), (-0.2571, 0.9482, -0.1863), (-0.4353, 0.8732, -0.2191), (-0.5967, 0.7647, -0.2435), (-0.7351, 0.6267, -0.2585), (-0.8453, 0.4647, -0.2636), (-0.9276, 0.2817, -0.2591), (-1.068, 0.05286, -0.2488), (-1.188, -0.2202, -0.2381), (-1.31, -0.4942, -0.2199), (-1.355, -0.7512, -0.1935), (0.6478, 0.7647, 0.01996), (0.5028, 0.8648, -0.06588), (0.3384, 0.9318, -0.149), (0.161, 0.9631, -0.2263), (-0.02267, 0.9576, -0.2947), (-0.2049, 0.9118, -0.3559), (-0.3798, 0.8345, -0.3991), (-0.5401, 0.7252, -0.427), (-0.6797, 0.588, -0.4385), (-0.7931, 0.4282, -0.4331), (-0.8806, 0.2489, -0.4116), (-1.028, 0.02497, -0.3786), (-1.157, -0.2421, -0.3401), (-1.288, -0.5093, -0.2901), (-1.344, -0.7589, -0.2293), (0.6629, 0.7516, -0.01264), (0.5324, 0.8391, -0.1298), (0.3813, 0.8944, -0.2419), (0.2156, 0.9155, -0.3444), (0.0416, 0.9016, -0.4336), (-0.134, 0.8532, -0.506), (-0.304, 0.7685, -0.563), (-0.4628, 0.6579, -0.5941), (-0.6039, 0.522, -0.6024), (-0.7217, 0.366, -0.5875), (-0.8163, 0.1929, -0.5506), (-0.9732, -0.02263, -0.4967), (-1.114, -0.2795, -0.4329), (-1.258, -0.535, -0.354), (-1.329, -0.772, -0.2619), (0.682, 0.73, -0.04505), (0.5688, 0.8036, -0.185), (0.4342, 0.843, -0.322), (0.2828, 0.8501, -0.4465), (0.1207, 0.8246, -0.5536), (-0.0462, 0.7676, -0.6393), (-0.2108, 0.6777, -0.7045), (-0.3678, 0.5653, -0.7384), (-0.5106, 0.4312, -0.7439), (-0.6339, 0.2805, -0.7208), (-0.7373, 0.1159, -0.6705), (-0.906, -0.08811, -0.5987), (-1.061, -0.331, -0.5131), (-1.222, -0.5705, -0.4093), (-1.31, -0.7901, -0.29), (0.7033, 0.7077, -0.06766), (0.6105, 0.7599, -0.2294), (0.4948, 0.7795, -0.3864), (0.3601, 0.7692, -0.5284), (0.2115, 0.7296, -0.65), (0.05523, 0.6584, -0.7506), (-0.1037, 0.5656, -0.8182), (-0.2586, 0.451, -0.8543), (-0.4035, 0.3191, -0.8575), (-0.533, 0.1749, -0.8279), (-0.6465, 0.02088, -0.7669), (-0.8287, -0.1689, -0.6807), (-1.0, -0.3945, -0.5775), (-1.18, -0.6142, -0.4536), (-1.289, -0.8124, -0.3126), (0.7266, 0.682, -0.08387), (0.6561, 0.7095, -0.2612), (0.561, 0.7063, -0.4326), (0.4443, 0.6761, -0.5872), (0.3111, 0.6165, -0.7233), (0.1653, 0.5368, -0.8274), (0.0132, 0.4364, -0.8996), (-0.1394, 0.3193, -0.9373), (-0.2867, 0.1899, -0.939), (-0.4229, 0.05323, -0.9046), (-0.5474, -0.08859, -0.836), (-0.7086, -0.2664, -0.7421), (-0.8981, -0.472, -0.6263), (-1.135, -0.6646, -0.4854), (-1.266, -0.8381, -0.3288), (0.7508, 0.6539, -0.09305), (0.7043, 0.6508, -0.2835), (0.6302, 0.6264, -0.4587), (0.5329, 0.5708, -0.6247), (0.4146, 0.4969, -0.7624), (0.2803, 0.4038, -0.8708), (0.1353, 0.2953, -0.9458), (-0.01491, 0.1754, -0.9844), (-0.1646, 0.04877, -0.9852), (-0.3079, -0.07974, -0.9481), (-0.4439, -0.2083, -0.8751), (-0.6205, -0.3682, -0.7754), (-0.8289, -0.552, -0.6524), (-1.087, -0.7197, -0.5034), (-1.242, -0.8661, -0.338), (0.1102, 0.02473, -0.9936), (-0.04188, -0.099, -0.9942), (-0.1923, -0.2189, -0.9566), (-1.039, -0.7773, -0.5069), (-1.217, -0.8955, -0.3398), (-1.121, -0.903, -0.2545), (-1.109, -0.9195, -0.2471), (-1.098, -0.9349, -0.2358), (-1.088, -0.9485, -0.221), (-1.082, -0.9597, -0.2033), (-1.077, -0.9683, -0.1834), (-1.075, -0.9738, -0.1621), (-1.076, -0.976, -0.1401), (-1.22, -0.8036, -0.1296), (-1.218, -0.8014, -0.1515), (-1.215, -0.8025, -0.1733), (-1.208, -0.807, -0.1939), (-1.2, -0.8146, -0.2128), (-1.189, -0.825, -0.229), (-1.177, -0.8379, -0.2421), (-1.163, -0.8527, -0.2515), (-1.149, -0.8689, -0.2568), (-1.135, -0.8859, -0.2578)], [], [(268, 267, 18, 19), (2, 1, 11, 12), (7, 268, 19, 20), (3, 2, 12, 13), (8, 7, 20, 21), (4, 3, 13, 14), (9, 8, 21, 22), (5, 4, 14, 15), (269, 9, 22, 23), (6, 5, 15, 16), (270, 269, 23, 24), (266, 6, 16, 17), (0, 130, 10), (267, 266, 17, 18), (1, 0, 10, 11), (18, 17, 32, 33), (11, 10, 25, 26), (19, 18, 33, 34), (12, 11, 26, 27), (20, 19, 34, 35), (13, 12, 27, 28), (21, 20, 35, 36), (14, 13, 28, 29), (22, 21, 36, 37), (15, 14, 29, 30), (23, 22, 37, 38), (16, 15, 30, 31), (24, 23, 38, 39), (17, 16, 31, 32), (10, 130, 25), (37, 36, 51, 52), (30, 29, 44, 45), (38, 37, 52, 53), (31, 30, 45, 46), (39, 38, 53, 54), (32, 31, 46, 47), (25, 130, 40), (33, 32, 47, 48), (26, 25, 40, 41), (34, 33, 48, 49), (27, 26, 41, 42), (35, 34, 49, 50), (28, 27, 42, 43), (36, 35, 50, 51), (29, 28, 43, 44), (41, 40, 55, 56), (49, 48, 63, 64), (42, 41, 56, 57), (50, 49, 64, 65), (43, 42, 57, 58), (51, 50, 65, 66), (44, 43, 58, 59), (52, 51, 66, 67), (45, 44, 59, 60), (53, 52, 67, 68), (46, 45, 60, 61), (54, 53, 68, 69), (47, 46, 61, 62), (40, 130, 55), (48, 47, 62, 63), (60, 59, 74, 75), (68, 67, 82, 83), (61, 60, 75, 76), (69, 68, 83, 84), (62, 61, 76, 77), (55, 130, 70), (63, 62, 77, 78), (56, 55, 70, 71), (64, 63, 78, 79), (57, 56, 71, 72), (65, 64, 79, 80), (58, 57, 72, 73), (66, 65, 80, 81), (59, 58, 73, 74), (67, 66, 81, 82), (79, 78, 93, 94), (72, 71, 86, 87), (80, 79, 94, 95), (73, 72, 87, 88), (81, 80, 95, 96), (74, 73, 88, 89), (82, 81, 96, 97), (75, 74, 89, 90), (83, 82, 97, 98), (76, 75, 90, 91), (84, 83, 98, 99), (77, 76, 91, 92), (70, 130, 85), (78, 77, 92, 93), (71, 70, 85, 86), (98, 97, 112, 113), (91, 90, 105, 106), (99, 98, 113, 114), (92, 91, 106, 107), (85, 130, 100), (93, 92, 107, 108), (86, 85, 100, 101), (94, 93, 108, 109), (87, 86, 101, 102), (95, 94, 109, 110), (88, 87, 102, 103), (96, 95, 110, 111), (89, 88, 103, 104), (97, 96, 111, 112), (90, 89, 104, 105), (102, 101, 116, 117), (110, 109, 124, 125), (103, 102, 117, 118), (111, 110, 125, 126), (104, 103, 118, 119), (112, 111, 126, 127), (105, 104, 119, 120), (113, 112, 127, 128), (106, 105, 120, 121), (114, 113, 128, 129), (107, 106, 121, 122), (100, 130, 115), (108, 107, 122, 123), (101, 100, 115, 116), (109, 108, 123, 124), (138, 137, 152, 153), (131, 130, 146), (139, 138, 153, 154), (132, 131, 146, 147), (140, 139, 154, 155), (133, 132, 147, 148), (141, 140, 155, 156), (134, 133, 148, 149), (142, 141, 156, 157), (135, 134, 149, 150), (143, 142, 157, 158), (136, 135, 150, 151), (144, 143, 158, 159), (137, 136, 151, 152), (145, 144, 159, 160), (157, 156, 171, 172), (150, 149, 164, 165), (158, 157, 172, 173), (151, 150, 165, 166), (159, 158, 173, 174), (152, 151, 166, 167), (160, 159, 174, 175), (153, 152, 167, 168), (146, 130, 161), (154, 153, 168, 169), (147, 146, 161, 162), (155, 154, 169, 170), (148, 147, 162, 163), (156, 155, 170, 171), (149, 148, 163, 164), (161, 130, 176), (169, 168, 183, 184), (162, 161, 176, 177), (170, 169, 184, 185), (163, 162, 177, 178), (171, 170, 185, 186), (164, 163, 178, 179), (172, 171, 186, 187), (165, 164, 179, 180), (173, 172, 187, 188), (166, 165, 180, 181), (174, 173, 188, 189), (167, 166, 181, 182), (175, 174, 189, 190), (168, 167, 182, 183), (180, 179, 194, 195), (188, 187, 202, 203), (181, 180, 195, 196), (189, 188, 203, 204), (182, 181, 196, 197), (190, 189, 204, 205), (183, 182, 197, 198), (176, 130, 191), (184, 183, 198, 199), (177, 176, 191, 192), (185, 184, 199, 200), (178, 177, 192, 193), (186, 185, 200, 201), (179, 178, 193, 194), (187, 186, 201, 202), (199, 198, 213, 214), (192, 191, 206, 207), (200, 199, 214, 215), (193, 192, 207, 208), (201, 200, 215, 216), (194, 193, 208, 209), (202, 201, 216, 217), (195, 194, 209, 210), (203, 202, 217, 218), (196, 195, 210, 211), (204, 203, 218, 219), (197, 196, 211, 212), (205, 204, 219, 220), (198, 197, 212, 213), (191, 130, 206), (218, 217, 232, 233), (211, 210, 225, 226), (219, 218, 233, 234), (212, 211, 226, 227), (220, 219, 234, 235), (213, 212, 227, 228), (206, 130, 221), (214, 213, 228, 229), (207, 206, 221, 222), (215, 214, 229, 230), (208, 207, 222, 223), (216, 215, 230, 231), (209, 208, 223, 224), (217, 216, 231, 232), (210, 209, 224, 225), (230, 229, 244, 245), (223, 222, 237, 238), (231, 230, 245, 246), (224, 223, 238, 239), (232, 231, 246, 247), (225, 224, 239, 240), (233, 232, 247, 248), (226, 225, 240, 241), (234, 233, 248, 249), (227, 226, 241, 242), (235, 234, 249, 250), (228, 227, 242, 243), (221, 130, 236), (229, 228, 243, 244), (222, 221, 236, 237), (249, 248, 263, 264), (242, 241, 256, 257), (250, 249, 264, 265), (243, 242, 257, 258), (236, 130, 251), (244, 243, 258, 259), (237, 236, 251, 252), (245, 244, 259, 260), (238, 237, 252, 253), (246, 245, 260, 261), (239, 238, 253, 254), (247, 246, 261, 262), (240, 239, 254, 255), (248, 247, 262, 263), (241, 240, 255, 256), (253, 252, 1, 2), (261, 260, 268, 7), (254, 253, 2, 3), (262, 261, 7, 8), (255, 254, 3, 4), (263, 262, 8, 9), (256, 255, 4, 5), (264, 263, 9, 269), (257, 256, 5, 6), (265, 264, 269, 270), (258, 257, 6, 266), (251, 130, 0), (259, 258, 266, 267), (252, 251, 0, 1), (260, 259, 267, 268), (220, 235, 285, 284), (24, 39, 272, 271), (175, 190, 282, 281), (99, 114, 277, 276), (250, 265, 287, 286), (270, 24, 271, 288), (54, 69, 274, 273), (265, 270, 288, 287), (205, 220, 284, 283), (160, 175, 281, 280), (84, 99, 276, 275), (235, 250, 286, 285), (39, 54, 273, 272), (190, 205, 283, 282), (114, 129, 278, 277), (69, 84, 275, 274), (145, 160, 280, 279), (115, 130, 131, 132, 133, 134, 135, 136, 137, 138, 139, 140, 141, 142, 143, 144, 145, 279, 280, 281, 282, 283, 284, 285, 286, 287, 288, 271, 272, 273, 274, 275, 276, 277, 278, 129, 128, 127, 126, 125, 124, 123, 122, 121, 120, 119, 118, 117, 116), (271, 288, 287, 286, 285, 284, 283, 282, 281, 280, 279, 278, 277, 276, 275, 274, 273, 272)])
_uv = me_sphere_001.uv_layers.new(name='UVMap')
_uv.uv.foreach_set('vector', [0.4902, 0.3438, 0.4902, 0.3438, 0.4902, 0.3438, 0.4902, 0.3438, 0.4902, 0.3438, 0.4902, 0.3438, 0.4902, 0.3438, 0.4902, 0.3438, 0.4902, 0.3438, 0.4902, 0.3438, 0.4902, 0.3438, 0.4902, 0.3438, 0.4902, 0.3438, 0.4902, 0.3438, 0.4902, 0.3438, 0.4902, 0.3438, 0.4902, 0.3438, 0.4902, 0.3438, 0.4902, 0.3438, 0.4902, 0.3438, 0.4902, 0.3438, 0.4902, 0.3438, 0.4902, 0.3438, 0.4902, 0.3438, 0.4902, 0.3438, 0.4902, 0.3438, 0.4902, 0.3438, 0.4902, 0.3438, 0.4902, 0.3438, 0.4902, 0.3438, 0.4902, 0.3438, 0.4902, 0.3438, 0.4902, 0.3438, 0.4902, 0.3438, 0.4902, 0.3438, 0.4902, 0.3438, 0.4902, 0.3438, 0.4902, 0.3438, 0.4902, 0.3438, 0.4902, 0.3438, 0.4902, 0.3438, 0.4902, 0.3438, 0.4902, 0.3438, 0.4902, 0.3438, 0.4902, 0.3438, 0.4902, 0.3438, 0.4902, 0.3438, 0.4902, 0.3438, 0.4902, 0.3438, 0.4902, 0.3438, 0.4902, 0.3438, 0.4902, 0.3438, 0.4902, 0.3438, 0.4902, 0.3438, 0.4902, 0.3438, 0.4902, 0.3438, 0.4902, 0.3438, 0.4902, 0.3438, 0.4902, 0.3438, 0.4902, 0.3438, 0.4902, 0.3438, 0.4902, 0.3438, 0.4902, 0.3438, 0.4902, 0.3438, 0.4902, 0.3438, 0.4902, 0.3438, 0.4902, 0.3438, 0.4902, 0.3438, 0.4902, 0.3438, 0.4902, 0.3438, 0.4902, 0.3438, 0.4902, 0.3438, 0.4902, 0.3438, 0.4902, 0.3438, 0.4902, 0.3438, 0.4902, 0.3438, 0.4902, 0.3438, 0.4902, 0.3438, 0.4902, 0.3438, 0.4902, 0.3438, 0.4902, 0.3438, 0.4902, 0.3438, 0.4902, 0.3438, 0.4902, 0.3438, 0.4902, 0.3438, 0.4902, 0.3438, 0.4902, 0.3438, 0.4902, 0.3438, 0.4902, 0.3438, 0.4902, 0.3438, 0.4902, 0.3438, 0.4902, 0.3438, 0.4902, 0.3438, 0.4902, 0.3438, 0.4902, 0.3438, 0.4902, 0.3438, 0.4902, 0.3438, 0.4902, 0.3438, 0.4902, 0.3438, 0.4902, 0.3438, 0.4902, 0.3438, 0.4902, 0.3438, 0.4902, 0.3438, 0.4902, 0.3438, 0.4902, 0.3438, 0.4902, 0.3438, 0.4902, 0.3438, 0.4902, 0.3438, 0.4902, 0.3438, 0.4902, 0.3438, 0.4902, 0.3438, 0.4902, 0.3438, 0.4902, 0.3438, 0.4902, 0.3438, 0.4902, 0.3438, 0.4902, 0.3438, 0.4902, 0.3438, 0.4902, 0.3438, 0.4902, 0.3438, 0.4902, 0.3438, 0.4902, 0.3438, 0.4902, 0.3438, 0.4902, 0.3438, 0.4902, 0.3438, 0.4902, 0.3438, 0.4902, 0.3438, 0.4902, 0.3438, 0.4902, 0.3438, 0.4902, 0.3438, 0.4902, 0.3438, 0.4902, 0.3438, 0.4902, 0.3438, 0.4902, 0.3438, 0.4902, 0.3438, 0.4902, 0.3438, 0.4902, 0.3438, 0.4902, 0.3438, 0.4902, 0.3438, 0.4902, 0.3438, 0.4902, 0.3438, 0.4902, 0.3438, 0.4902, 0.3438, 0.4902, 0.3438, 0.4902, 0.3438, 0.4902, 0.3438, 0.4902, 0.3438, 0.4902, 0.3438, 0.4902, 0.3438, 0.4902, 0.3438, 0.4902, 0.3438, 0.4902, 0.3438, 0.4902, 0.3438, 0.4902, 0.3438, 0.4902, 0.3438, 0.4902, 0.3438, 0.4902, 0.3438, 0.4902, 0.3438, 0.4902, 0.3438, 0.4902, 0.3438, 0.4902, 0.3438, 0.4902, 0.3438, 0.4902, 0.3438, 0.4902, 0.3438, 0.4902, 0.3438, 0.4902, 0.3438, 0.4902, 0.3438, 0.4902, 0.3438, 0.4902, 0.3438, 0.4902, 0.3438, 0.4902, 0.3438, 0.4902, 0.3438, 0.4902, 0.3438, 0.4902, 0.3438, 0.4902, 0.3438, 0.4902, 0.3438, 0.4902, 0.3438, 0.4902, 0.3438, 0.4902, 0.3438, 0.4902, 0.3438, 0.4902, 0.3438, 0.4902, 0.3438, 0.4902, 0.3438, 0.4902, 0.3438, 0.4902, 0.3438, 0.4902, 0.3438, 0.4902, 0.3438, 0.4902, 0.3438, 0.4902, 0.3438, 0.4902, 0.3438, 0.4902, 0.3438, 0.4902, 0.3438, 0.4902, 0.3438, 0.4902, 0.3438, 0.4902, 0.3438, 0.4902, 0.3438, 0.4902, 0.3438, 0.4902, 0.3438, 0.4902, 0.3438, 0.4902, 0.3438, 0.4902, 0.3438, 0.4902, 0.3438, 0.4902, 0.3438, 0.4902, 0.3438, 0.4902, 0.3438, 0.4902, 0.3438, 0.4902, 0.3438, 0.4902, 0.3438, 0.4902, 0.3438, 0.4902, 0.3438, 0.4902, 0.3438, 0.4902, 0.3438, 0.4902, 0.3438, 0.4902, 0.3438, 0.4902, 0.3438, 0.4902, 0.3438, 0.4902, 0.3438, 0.4902, 0.3438, 0.4902, 0.3438, 0.4902, 0.3438, 0.4902, 0.3438, 0.4902, 0.3438, 0.4902, 0.3438, 0.4902, 0.3438, 0.4902, 0.3438, 0.4902, 0.3438, 0.4902, 0.3438, 0.4902, 0.3438, 0.4902, 0.3438, 0.4902, 0.3438, 0.4902, 0.3438, 0.4902, 0.3438, 0.4902, 0.3438, 0.4902, 0.3438, 0.4902, 0.3438, 0.4902, 0.3438, 0.4902, 0.3438, 0.4902, 0.3438, 0.4902, 0.3438, 0.4902, 0.3438, 0.4902, 0.3438, 0.4902, 0.3438, 0.4902, 0.3438, 0.4902, 0.3438, 0.4902, 0.3438, 0.4902, 0.3438, 0.4902, 0.3438, 0.4902, 0.3438, 0.4902, 0.3438, 0.4902, 0.3438, 0.4902, 0.3438, 0.4902, 0.3438, 0.4902, 0.3438, 0.4902, 0.3438, 0.4902, 0.3438, 0.4902, 0.3438, 0.4902, 0.3438, 0.4902, 0.3438, 0.4902, 0.3438, 0.4902, 0.3438, 0.4902, 0.3438, 0.4902, 0.3438, 0.4902, 0.3438, 0.4902, 0.3438, 0.4902, 0.3438, 0.4902, 0.3438, 0.4902, 0.3438, 0.4902, 0.3438, 0.4902, 0.3438, 0.4902, 0.3438, 0.4902, 0.3438, 0.4902, 0.3438, 0.4902, 0.3438, 0.4902, 0.3438, 0.4902, 0.3438, 0.4902, 0.3438, 0.4902, 0.3438, 0.4902, 0.3438, 0.4902, 0.3438, 0.4902, 0.3438, 0.4902, 0.3438, 0.4902, 0.3438, 0.4902, 0.3438, 0.4902, 0.3438, 0.4902, 0.3438, 0.4902, 0.3438, 0.4902, 0.3438, 0.4902, 0.3438, 0.4902, 0.3438, 0.4902, 0.3438, 0.4902, 0.3438, 0.4902, 0.3438, 0.4902, 0.3438, 0.4902, 0.3438, 0.4902, 0.3438, 0.4902, 0.3438, 0.4902, 0.3438, 0.4902, 0.3438, 0.4902, 0.3438, 0.4902, 0.3438, 0.4902, 0.3438, 0.4902, 0.3438, 0.4902, 0.3438, 0.4902, 0.3438, 0.4902, 0.3438, 0.4902, 0.3438, 0.4902, 0.3438, 0.4902, 0.3438, 0.4902, 0.3438, 0.4902, 0.3438, 0.4902, 0.3438, 0.4902, 0.3438, 0.4902, 0.3438, 0.4902, 0.3438, 0.4902, 0.3438, 0.4902, 0.3438, 0.4902, 0.3438, 0.4902, 0.3438, 0.4902, 0.3438, 0.4902, 0.3438, 0.4902, 0.3438, 0.4902, 0.3438, 0.4902, 0.3438, 0.4902, 0.3438, 0.4902, 0.3438, 0.4902, 0.3438, 0.4902, 0.3438, 0.4902, 0.3438, 0.4902, 0.3438, 0.4902, 0.3438, 0.4902, 0.3438, 0.4902, 0.3438, 0.4902, 0.3438, 0.4902, 0.3438, 0.4902, 0.3438, 0.4902, 0.3438, 0.4902, 0.3438, 0.4902, 0.3438, 0.4902, 0.3438, 0.4902, 0.3438, 0.4902, 0.3438, 0.4902, 0.3438, 0.4902, 0.3438, 0.4902, 0.3438, 0.4902, 0.3438, 0.4902, 0.3438, 0.4902, 0.3438, 0.4902, 0.3438, 0.4902, 0.3438, 0.4902, 0.3438, 0.4902, 0.3438, 0.4902, 0.3438, 0.4902, 0.3438, 0.4902, 0.3438, 0.4902, 0.3438, 0.4902, 0.3438, 0.4902, 0.3438, 0.4902, 0.3438, 0.4902, 0.3438, 0.4902, 0.3438, 0.4902, 0.3438, 0.4902, 0.3438, 0.4902, 0.3438, 0.4902, 0.3438, 0.4902, 0.3438, 0.4902, 0.3438, 0.4902, 0.3438, 0.4902, 0.3438, 0.4902, 0.3438, 0.4902, 0.3438, 0.4902, 0.3438, 0.4902, 0.3438, 0.4902, 0.3438, 0.4902, 0.3438, 0.4902, 0.3438, 0.4902, 0.3438, 0.4902, 0.3438, 0.4902, 0.3438, 0.4902, 0.3438, 0.4902, 0.3438, 0.4902, 0.3438, 0.4902, 0.3438, 0.4902, 0.3438, 0.4902, 0.3438, 0.4902, 0.3438, 0.4902, 0.3438, 0.4902, 0.3438, 0.4902, 0.3438, 0.4902, 0.3438, 0.4902, 0.3438, 0.4902, 0.3438, 0.4902, 0.3438, 0.4902, 0.3438, 0.4902, 0.3438, 0.4902, 0.3438, 0.4902, 0.3438, 0.4902, 0.3438, 0.4902, 0.3438, 0.4902, 0.3438, 0.4902, 0.3438, 0.4902, 0.3438, 0.4902, 0.3438, 0.4902, 0.3438, 0.4902, 0.3438, 0.4902, 0.3438, 0.4902, 0.3438, 0.4902, 0.3438, 0.4902, 0.3438, 0.4902, 0.3438, 0.4902, 0.3438, 0.4902, 0.3438, 0.4902, 0.3438, 0.4902, 0.3438, 0.4902, 0.3438, 0.4902, 0.3438, 0.4902, 0.3438, 0.4902, 0.3438, 0.4902, 0.3438, 0.4902, 0.3438, 0.4902, 0.3438, 0.4902, 0.3438, 0.4902, 0.3438, 0.4902, 0.3438, 0.4902, 0.3438, 0.4902, 0.3438, 0.4902, 0.3438, 0.4902, 0.3438, 0.4902, 0.3438, 0.4902, 0.3438, 0.4902, 0.3438, 0.4902, 0.3438, 0.4902, 0.3438, 0.4902, 0.3438, 0.4902, 0.3438, 0.4902, 0.3438, 0.4902, 0.3438, 0.4902, 0.3438, 0.4902, 0.3438, 0.4902, 0.3438, 0.4902, 0.3438, 0.4902, 0.3438, 0.4902, 0.3438, 0.4902, 0.3438, 0.4902, 0.3438, 0.4902, 0.3438, 0.4902, 0.3438, 0.4902, 0.3438, 0.4902, 0.3438, 0.4902, 0.3438, 0.4902, 0.3438, 0.4902, 0.3438, 0.4902, 0.3438, 0.4902, 0.3438, 0.4902, 0.3438, 0.4902, 0.3438, 0.4902, 0.3438, 0.4902, 0.3438, 0.4902, 0.3438, 0.4902, 0.3438, 0.4902, 0.3438, 0.4902, 0.3438, 0.4902, 0.3438, 0.4902, 0.3438, 0.4902, 0.3438, 0.4902, 0.3438, 0.4902, 0.3438, 0.4902, 0.3438, 0.4902, 0.3438, 0.4902, 0.3438, 0.4902, 0.3438, 0.4902, 0.3438, 0.4902, 0.3438, 0.4902, 0.3438, 0.4902, 0.3438, 0.4902, 0.3438, 0.4902, 0.3438, 0.4902, 0.3438, 0.4902, 0.3438, 0.4902, 0.3438, 0.4902, 0.3438, 0.4902, 0.3438, 0.4902, 0.3438, 0.4902, 0.3438, 0.4902, 0.3438, 0.4902, 0.3438, 0.4902, 0.3438, 0.4902, 0.3438, 0.4902, 0.3438, 0.4902, 0.3438, 0.4902, 0.3438, 0.4902, 0.3438, 0.4902, 0.3438, 0.4902, 0.3438, 0.4902, 0.3438, 0.4902, 0.3438, 0.4902, 0.3438, 0.4902, 0.3438, 0.4902, 0.3438, 0.4902, 0.3438, 0.4902, 0.3438, 0.4902, 0.3438, 0.4902, 0.3438, 0.4902, 0.3438, 0.4902, 0.3438, 0.4902, 0.3438, 0.4902, 0.3438, 0.4902, 0.3438, 0.4902, 0.3438, 0.4902, 0.3438, 0.4902, 0.3438, 0.4902, 0.3438, 0.4902, 0.3438, 0.4902, 0.3438, 0.4902, 0.3438, 0.4902, 0.3438, 0.4902, 0.3438, 0.4902, 0.3438, 0.4902, 0.3438, 0.4902, 0.3438, 0.4902, 0.3438, 0.4902, 0.3438, 0.4902, 0.3438, 0.4902, 0.3438, 0.4902, 0.3438, 0.4902, 0.3438, 0.4902, 0.3438, 0.4902, 0.3438, 0.4902, 0.3438, 0.4902, 0.3438, 0.4902, 0.3438, 0.4902, 0.3438, 0.4902, 0.3438, 0.4902, 0.3438, 0.4902, 0.3438, 0.4902, 0.3438, 0.4902, 0.3438, 0.4902, 0.3438, 0.4902, 0.3438, 0.4902, 0.3438, 0.4902, 0.3438, 0.4902, 0.3438, 0.4902, 0.3438, 0.4902, 0.3438, 0.4902, 0.3438, 0.4902, 0.3438, 0.4902, 0.3438, 0.4902, 0.3438, 0.4902, 0.3438, 0.4902, 0.3438, 0.4902, 0.3438, 0.4902, 0.3438, 0.4902, 0.3438, 0.4902, 0.3438, 0.4902, 0.3438, 0.4902, 0.3438, 0.4902, 0.3438, 0.4902, 0.3438, 0.4902, 0.3438, 0.4902, 0.3438, 0.4902, 0.3438, 0.4902, 0.3438, 0.4902, 0.3438, 0.4902, 0.3438, 0.4902, 0.3438, 0.4902, 0.3438, 0.4902, 0.3438, 0.4902, 0.3438, 0.4902, 0.3438, 0.4902, 0.3438, 0.4902, 0.3438, 0.4902, 0.3438, 0.4902, 0.3438, 0.4902, 0.3438, 0.4902, 0.3438, 0.4902, 0.3438, 0.4902, 0.3438, 0.4902, 0.3438, 0.4902, 0.3438, 0.4902, 0.3438, 0.4902, 0.3438, 0.4902, 0.3438, 0.4902, 0.3438, 0.4902, 0.3438, 0.4902, 0.3438, 0.4902, 0.3438, 0.4902, 0.3438, 0.4902, 0.3438, 0.4902, 0.3438, 0.4902, 0.3438, 0.4902, 0.3438, 0.4902, 0.3438, 0.4902, 0.3438, 0.4902, 0.3438, 0.4902, 0.3438, 0.4902, 0.3438, 0.4902, 0.3438, 0.4902, 0.3438, 0.4902, 0.3438, 0.4902, 0.3438, 0.4902, 0.3438, 0.4902, 0.3438, 0.4902, 0.3438, 0.4902, 0.3438, 0.4902, 0.3438, 0.4902, 0.3438, 0.4902, 0.3438, 0.4902, 0.3438, 0.4902, 0.3438, 0.4902, 0.3438, 0.4902, 0.3438, 0.4902, 0.3438, 0.4902, 0.3438, 0.4902, 0.3438, 0.4902, 0.3438, 0.4902, 0.3438, 0.4902, 0.3438, 0.4902, 0.3438, 0.4902, 0.3438, 0.4902, 0.3438, 0.4902, 0.3438, 0.4902, 0.3438, 0.4902, 0.3438, 0.4902, 0.3438, 0.4902, 0.3438, 0.4902, 0.3438, 0.4902, 0.3438, 0.4902, 0.3438, 0.4902, 0.3438, 0.4902, 0.3438, 0.4902, 0.3438, 0.4902, 0.3438, 0.4902, 0.3438, 0.4902, 0.3438, 0.4902, 0.3438, 0.4902, 0.3438, 0.4902, 0.3438, 0.4902, 0.3438, 0.4902, 0.3438, 0.4902, 0.3438, 0.4902, 0.3438, 0.4902, 0.3438, 0.4902, 0.3438, 0.4902, 0.3438, 0.4902, 0.3438, 0.4902, 0.3438, 0.4902, 0.3438, 0.4902, 0.3438, 0.4902, 0.3438, 0.4902, 0.3438, 0.4902, 0.3438, 0.4902, 0.3438, 0.4902, 0.3438, 0.4902, 0.3438, 0.4902, 0.3438, 0.4902, 0.3438, 0.4902, 0.3438, 0.4902, 0.3438, 0.4902, 0.3438, 0.4902, 0.3438, 0.4902, 0.3438, 0.4902, 0.3438, 0.4902, 0.3438, 0.4902, 0.3438, 0.4902, 0.3438, 0.4902, 0.3438, 0.4902, 0.3438, 0.4902, 0.3438, 0.4902, 0.3438, 0.4902, 0.3438, 0.4902, 0.3438, 0.4902, 0.3438, 0.4902, 0.3438, 0.4902, 0.3438, 0.4902, 0.3438, 0.4902, 0.3438, 0.4902, 0.3438, 0.4902, 0.3438, 0.4902, 0.3438, 0.4902, 0.3438, 0.4902, 0.3438, 0.4902, 0.3438, 0.4902, 0.3438, 0.4902, 0.3438, 0.4902, 0.3438, 0.4902, 0.3438, 0.4902, 0.3438, 0.4902, 0.3438, 0.4902, 0.3438, 0.4902, 0.3438, 0.4902, 0.3438, 0.4902, 0.3438, 0.4902, 0.3438, 0.4902, 0.3438, 0.4902, 0.3438, 0.4902, 0.3438, 0.4902, 0.3438, 0.4902, 0.3438, 0.4902, 0.3438, 0.4902, 0.3438, 0.4902, 0.3438, 0.4902, 0.3438, 0.4902, 0.3438, 0.4902, 0.3438, 0.4902, 0.3438, 0.4902, 0.3438, 0.4902, 0.3438, 0.4902, 0.3438, 0.4902, 0.3438, 0.4902, 0.3438, 0.4902, 0.3438, 0.4902, 0.3438, 0.4902, 0.3438, 0.4902, 0.3438, 0.4902, 0.3438, 0.4902, 0.3438, 0.4902, 0.3438, 0.4902, 0.3438, 0.4902, 0.3438, 0.4902, 0.3438, 0.4902, 0.3438, 0.4902, 0.3438, 0.4902, 0.3438, 0.4902, 0.3438, 0.4902, 0.3438, 0.4902, 0.3438, 0.4902, 0.3438, 0.4902, 0.3438, 0.4902, 0.3438, 0.4902, 0.3438, 0.4902, 0.3438, 0.4902, 0.3438, 0.4902, 0.3438, 0.4902, 0.3438, 0.4902, 0.3438, 0.4902, 0.3438, 0.4902, 0.3438, 0.4902, 0.3438, 0.4902, 0.3438, 0.4902, 0.3438, 0.4902, 0.3438, 0.4902, 0.3438, 0.4902, 0.3438, 0.4902, 0.3438, 0.4902, 0.3438, 0.4902, 0.3438, 0.4902, 0.3438, 0.4902, 0.3438, 0.4902, 0.3438, 0.4902, 0.3438, 0.4902, 0.3438, 0.4902, 0.3438, 0.4902, 0.3438, 0.4902, 0.3438, 0.4902, 0.3438, 0.4902, 0.3438, 0.4902, 0.3438, 0.4902, 0.3438, 0.4902, 0.3438, 0.4902, 0.3438, 0.4902, 0.3438, 0.4902, 0.3438, 0.4902, 0.3438, 0.4902, 0.3438, 0.4902, 0.3438, 0.4902, 0.3438, 0.4902, 0.3438, 0.4902, 0.3438, 0.4902, 0.3438, 0.4902, 0.3438, 0.4902, 0.3438, 0.4902, 0.3438, 0.4902, 0.3438, 0.4902, 0.3438, 0.4902, 0.3438, 0.4902, 0.3438, 0.4902, 0.3438, 0.4902, 0.3438, 0.4902, 0.3438, 0.4902, 0.3438, 0.4902, 0.3438, 0.4902, 0.3438, 0.4902, 0.3438, 0.4902, 0.3438, 0.4902, 0.3438, 0.4902, 0.3438, 0.4902, 0.3438, 0.4902, 0.3438, 0.4902, 0.3438, 0.4902, 0.3438, 0.4902, 0.3438, 0.4902, 0.3438, 0.4902, 0.3438, 0.4902, 0.3438, 0.4902, 0.3438, 0.4902, 0.3438, 0.4902, 0.3438, 0.4902, 0.3438, 0.4902, 0.3438, 0.4902, 0.3438, 0.4902, 0.3438, 0.4902, 0.3438, 0.4902, 0.3438, 0.4902, 0.3438, 0.4902, 0.3438, 0.4902, 0.3438, 0.4902, 0.3438, 0.4902, 0.3438, 0.4902, 0.3438, 0.4902, 0.3438, 0.4902, 0.3438, 0.4902, 0.3438, 0.4902, 0.3438, 0.4902, 0.3438, 0.4902, 0.3438, 0.4902, 0.3438, 0.4902, 0.3438, 0.4902, 0.3438, 0.4902, 0.3438, 0.4902, 0.3438, 0.4902, 0.3438, 0.4902, 0.3438, 0.4902, 0.3438, 0.4902, 0.3438, 0.4902, 0.3438, 0.4902, 0.3438, 0.4902, 0.3438, 0.4902, 0.3438, 0.4902, 0.3438, 0.4902, 0.3438, 0.4902, 0.3438, 0.4902, 0.3438, 0.4902, 0.3438, 0.4902, 0.3438, 0.4902, 0.3438, 0.4902, 0.3438, 0.4902, 0.3438, 0.4902, 0.3438, 0.4902, 0.3438, 0.4902, 0.3438, 0.4902, 0.3438, 0.4902, 0.3438, 0.4902, 0.3438, 0.4902, 0.3438, 0.4902, 0.3438, 0.4902, 0.3438, 0.4902, 0.3438, 0.4902, 0.3438, 0.4902, 0.3438, 0.4902, 0.3438, 0.4902, 0.3438, 0.4902, 0.3438, 0.4902, 0.3438, 0.4902, 0.3438, 0.4902, 0.3438, 0.4902, 0.3438, 0.4902, 0.3438, 0.4902, 0.3438, 0.4902, 0.3438, 0.4902, 0.3438, 0.4902, 0.3438, 0.4902, 0.3438, 0.4902, 0.3438, 0.4902, 0.3438, 0.4902, 0.3438, 0.4902, 0.3438, 0.4902, 0.3438, 0.4902, 0.3438, 0.4902, 0.3438, 0.4902, 0.3438, 0.4902, 0.3438, 0.4902, 0.3438, 0.4902, 0.3438, 0.4902, 0.3438, 0.4902, 0.3438, 0.4902, 0.3438, 0.4902, 0.3438, 0.4902, 0.3438, 0.4902, 0.3438, 0.4902, 0.3438, 0.4902, 0.3438, 0.4902, 0.3438, 0.4902, 0.3438, 0.4902, 0.3438, 0.4902, 0.3438, 0.4902, 0.3438, 0.4902, 0.3438, 0.4902, 0.3438, 0.4902, 0.3438, 0.4902, 0.3438, 0.4902, 0.3438, 0.4902, 0.3438, 0.4902, 0.3438, 0.4902, 0.3438, 0.4902, 0.3438, 0.4902, 0.3438, 0.4902, 0.3438, 0.4902, 0.3438, 0.4902, 0.3438, 0.4902, 0.3438, 0.4902, 0.3438, 0.4902, 0.3438, 0.4902, 0.3438, 0.4902, 0.3438, 0.4902, 0.3438, 0.4902, 0.3438, 0.4902, 0.3438, 0.4902, 0.3438, 0.4902, 0.3438, 0.4902, 0.3438, 0.4902, 0.3438, 0.4902, 0.3438, 0.4902, 0.3438, 0.4902, 0.3438, 0.4902, 0.3438, 0.4902, 0.3438, 0.4902, 0.3438, 0.4902, 0.3438, 0.4902, 0.3438, 0.4902, 0.3438, 0.4902, 0.3438, 0.4902, 0.3438, 0.4902, 0.3438, 0.4902, 0.3438, 0.4902, 0.3438, 0.4902, 0.3438, 0.4902, 0.3438, 0.4902, 0.3438, 0.4902, 0.3438, 0.4902, 0.3438, 0.4902, 0.3438, 0.4902, 0.3438, 0.4902, 0.3438, 0.4902, 0.3438, 0.4902, 0.3438, 0.4902, 0.3438, 0.4902, 0.3438, 0.4902, 0.3438, 0.4902, 0.3438, 0.4902, 0.3438, 0.4902, 0.3438, 0.4902, 0.3438, 0.4902, 0.3438, 0.4902, 0.3438, 0.4902, 0.3438, 0.4902, 0.3438, 0.4902, 0.3438, 0.4902, 0.3438, 0.4902, 0.3438, 0.4902, 0.3438, 0.4902, 0.3438, 0.4902, 0.3438, 0.4902, 0.3438, 0.4902, 0.3438, 0.4902, 0.3438, 0.4902, 0.3438, 0.4902, 0.3438, 0.4902, 0.3438, 0.4902, 0.3438, 0.4902, 0.3438, 0.4902, 0.3438, 0.4902, 0.3438, 0.4902, 0.3438, 0.4902, 0.3438, 0.4902, 0.3438, 0.4902, 0.3438, 0.4902, 0.3438, 0.4902, 0.3438, 0.4902, 0.3438, 0.4902, 0.3438, 0.4902, 0.3438, 0.4902, 0.3438, 0.4902, 0.3438, 0.4902, 0.3438, 0.4902, 0.3438, 0.4902, 0.3438, 0.4902, 0.3438, 0.4902, 0.3438, 0.4902, 0.3438, 0.4902, 0.3438, 0.4902, 0.3438, 0.4902, 0.3438, 0.4902, 0.3438, 0.4902, 0.3438, 0.4902, 0.3438, 0.4902, 0.3438, 0.4902, 0.3438, 0.4902, 0.3438, 0.4902, 0.3438, 0.4902, 0.3438, 0.4902, 0.3438, 0.4902, 0.3438, 0.4902, 0.3438, 0.4902, 0.3438, 0.4902, 0.3438, 0.4902, 0.3438, 0.4902, 0.3438, 0.4902, 0.3438, 0.4902, 0.3438, 0.4902, 0.3438, 0.4902, 0.3438, 0.4902, 0.3438, 0.4902, 0.3438, 0.4902, 0.3438, 0.4902, 0.3438, 0.4902, 0.3438, 0.4902, 0.3438, 0.4902, 0.3438, 0.4902, 0.3438, 0.4902, 0.3438, 0.4902, 0.3438, 0.4902, 0.3438, 0.4902, 0.3438, 0.4902, 0.3438, 0.4902, 0.3438, 0.4902, 0.3438, 0.4902, 0.3438, 0.4902, 0.3438, 0.4902, 0.3438, 0.4902, 0.3438, 0.4902, 0.3438, 0.4902, 0.3438, 0.4902, 0.3438, 0.4902, 0.3438, 0.4902, 0.3438, 0.4902, 0.3438, 0.4902, 0.3438, 0.4902, 0.3438, 0.4902, 0.3438, 0.4902, 0.3438, 0.4902, 0.3438, 0.4902, 0.3438, 0.4902, 0.3438, 0.4902, 0.3438, 0.4902, 0.3438, 0.4902, 0.3438, 0.4902, 0.3438, 0.4902, 0.3438, 0.4902, 0.3438, 0.4902, 0.3438, 0.4902, 0.3438, 0.4902, 0.3438, 0.4902, 0.3438, 0.4902, 0.3438, 0.4902, 0.3438, 0.4902, 0.3438, 0.4902, 0.3438, 0.4902, 0.3438, 0.4902, 0.3438, 0.4902, 0.3438, 0.4902, 0.3438, 0.4902, 0.3438, 0.4902, 0.3438, 0.4902, 0.3438, 0.4902, 0.3438, 0.4902, 0.3438, 0.4902, 0.3438, 0.4902, 0.3438, 0.4902, 0.3438, 0.4902, 0.3438, 0.4902, 0.3438, 0.4902, 0.3438, 0.4902, 0.3438, 0.4902, 0.3438, 0.4902, 0.3438, 0.4902, 0.3438, 0.4902, 0.3438, 0.4902, 0.3438, 0.4902, 0.3438, 0.4902, 0.3438, 0.4902, 0.3438, 0.4902, 0.3438, 0.4902, 0.3438, 0.458, 0.4688, 0.458, 0.4688, 0.458, 0.4688, 0.458, 0.4688, 0.458, 0.4688, 0.458, 0.4688, 0.458, 0.4688, 0.458, 0.4688, 0.458, 0.4688, 0.458, 0.4688, 0.458, 0.4688, 0.458, 0.4688, 0.458, 0.4688, 0.458, 0.4688, 0.458, 0.4688, 0.458, 0.4688, 0.458, 0.4688, 0.458, 0.4688, 0.458, 0.4688, 0.458, 0.4688, 0.458, 0.4688, 0.458, 0.4688, 0.458, 0.4688, 0.458, 0.4688, 0.458, 0.4688, 0.458, 0.4688, 0.458, 0.4688, 0.458, 0.4688, 0.458, 0.4688, 0.458, 0.4688, 0.458, 0.4688, 0.458, 0.4688, 0.458, 0.4688, 0.458, 0.4688, 0.458, 0.4688, 0.458, 0.4688, 0.458, 0.4688, 0.458, 0.4688, 0.458, 0.4688, 0.458, 0.4688, 0.458, 0.4688, 0.458, 0.4688, 0.458, 0.4688, 0.458, 0.4688, 0.458, 0.4688, 0.458, 0.4688, 0.458, 0.4688, 0.458, 0.4688, 0.458, 0.4688, 0.4902, 0.3438, 0.4902, 0.3438, 0.4902, 0.3438, 0.4902, 0.3438, 0.4902, 0.3438, 0.4902, 0.3438, 0.4902, 0.3438, 0.4902, 0.3438, 0.4902, 0.3438, 0.4902, 0.3438, 0.4902, 0.3438, 0.4902, 0.3438, 0.4902, 0.3438, 0.4902, 0.3438, 0.4902, 0.3438, 0.4902, 0.3438, 0.4902, 0.3438, 0.4902, 0.3438])
me_sphere_001.materials.append(mat_material_002)
me_sphere_001.use_remesh_fix_poles = True
me_sphere_001.use_remesh_preserve_attributes = False
me_sphere_001.update()
me_sphere_002 = bpy.data.meshes.new('Sphere.002')
me_sphere_002.from_pydata([(0.6303, -0.7747, 0.0506), (0.8702, 0.4705, 0.1465), (0.9384, 0.2911, 0.1864), (0.9705, 0.1005, 0.2192), (0.9653, -0.09394, 0.2435), (0.9231, -0.2848, 0.2585), (0.8453, -0.4647, 0.2636), (0.7351, -0.6267, 0.2585), (0.5967, -0.7647, 0.2435), (0.4353, -0.8732, 0.2191), (0.2571, -0.9482, 0.1863), (0.06463, -0.9899, 0.1458), (-0.1881, -1.033, 0.09287), (-0.4892, -1.074, 0.02973), (-0.798, -1.092, -0.0377), (-1.067, -1.063, -0.1026), (0.8591, 0.4782, 0.1823), (0.9167, 0.3062, 0.2567), (0.9391, 0.1224, 0.3211), (0.9254, -0.06605, 0.3733), (0.8761, -0.252, 0.4111), (0.7931, -0.4282, 0.4331), (0.6797, -0.588, 0.4385), (0.5401, -0.7252, 0.427), (0.3798, -0.8345, 0.3991), (0.2049, -0.9118, 0.3559), (0.01762, -0.9571, 0.2984), (-0.2281, -1.005, 0.2226), (-0.5206, -1.052, 0.1317), (-0.8196, -1.077, 0.03252), (-1.078, -1.055, -0.06683), (0.8441, 0.4913, 0.2149), (0.8871, 0.3319, 0.3206), (0.8961, 0.1598, 0.414), (0.8707, -0.01845, 0.4915), (0.8118, -0.196, 0.55), (0.7217, -0.366, 0.5875), (0.6039, -0.522, 0.6024), (0.4628, -0.6579, 0.5941), (0.304, -0.7685, 0.563), (0.1335, -0.8496, 0.5102), (-0.04664, -0.9011, 0.4374), (-0.2827, -0.9574, 0.3408), (-0.5635, -1.015, 0.2245), (-0.8492, -1.052, 0.09647), (-1.093, -1.042, -0.03423), (0.8255, 0.5094, 0.243), (0.8508, 0.3674, 0.3758), (0.8433, 0.2113, 0.4941), (0.8035, 0.04703, 0.5935), (0.7328, -0.119, 0.67), (0.6339, -0.2805, 0.7208), (0.5106, -0.4312, 0.7439), (0.3678, -0.5653, 0.7384), (0.2108, -0.6777, 0.7045), (0.04567, -0.7641, 0.6435), (-0.1257, -0.8241, 0.5573), (-0.3499, -0.892, 0.4428), (-0.6163, -0.9635, 0.3047), (-0.8856, -1.016, 0.1517), (-1.112, -1.024, -0.00608), (0.8042, 0.5317, 0.2657), (0.809, 0.4111, 0.4202), (0.7826, 0.2748, 0.5585), (0.7263, 0.1279, 0.6754), (0.6419, -0.02396, 0.7664), (0.533, -0.1749, 0.8279), (0.4035, -0.3191, 0.8575), (0.2586, -0.451, 0.8543), (0.1037, -0.5656, 0.8182), (-0.05523, -0.6584, 0.7506), (-0.2165, -0.7291, 0.6537), (-0.4272, -0.8111, 0.5248), (-0.677, -0.9, 0.3691), (-0.9274, -0.9724, 0.196), (-1.133, -1.001, 0.01653), (0.781, 0.5574, 0.2819), (0.7634, 0.4615, 0.452), (0.7165, 0.3479, 0.6047), (0.642, 0.221, 0.7342), (0.5429, 0.08551, 0.8354), (0.4229, -0.05323, 0.9046), (0.2867, -0.1899, 0.939), (0.1394, -0.3193, 0.9373), (-0.0132, -0.4364, 0.8996), (-0.1653, -0.5368, 0.8274), (-0.3156, -0.6196, 0.7228), (-0.5114, -0.718, 0.5835), (-0.7432, -0.8269, 0.4152), (-0.973, -0.9221, 0.2278), (-1.156, -0.9757, 0.03274), (0.7567, 0.5855, 0.291), (0.7157, 0.5166, 0.47), (0.6473, 0.4279, 0.6308), (0.554, 0.3227, 0.7674), (0.4394, 0.2052, 0.8746), (0.3079, 0.07974, 0.9481), (0.1646, -0.04877, 0.9852), (0.01491, -0.1754, 0.9844), (-0.1353, -0.2953, 0.9458), (-0.2803, -0.4038, 0.8708), (-0.4191, -0.4999, 0.7619), (-0.5994, -0.6163, 0.6168), (-0.8124, -0.7469, 0.4414), (-1.021, -0.867, 0.2458), (-1.181, -0.9476, 0.04192), (0.7317, 0.6184, 0.2971), (0.6673, 0.5778, 0.4778), (0.5778, 0.5116, 0.6359), (0.4655, 0.4293, 0.774), (0.3354, 0.3305, 0.8822), (0.1923, 0.2189, 0.9566), (0.04188, 0.099, 0.9942), (-0.1102, -0.02473, 0.9936), (-0.258, -0.1475, 0.9548), (-0.3959, -0.2646, 0.8793), (-0.5231, -0.3747, 0.7695), (-0.6879, -0.5097, 0.6233), (-0.8818, -0.6632, 0.4465), (-1.068, -0.8093, 0.2494), (-1.205, -0.9182, 0.04372), (0.7082, 0.648, 0.2915), (0.6211, 0.6359, 0.4667), (0.5107, 0.5958, 0.6199), (0.3801, 0.5365, 0.7535), (0.2349, 0.4565, 0.8581), (0.08068, 0.359, 0.9298), (-0.07664, 0.2477, 0.9658), (-0.231, 0.1269, 0.9646), (-0.3765, 0.001187, 0.9264), (-0.5075, -0.1246, 0.8526), (-0.6236, -0.2486, 0.7455), (-0.7733, -0.4025, 0.6028), (-0.949, -0.579, 0.4304), (-1.115, -0.7513, 0.2383), (-1.229, -0.8887, 0.03806), (0.6863, 0.6766, 0.2786), (0.5782, 0.692, 0.4414), (0.4485, 0.6774, 0.5832), (0.3009, 0.6402, 0.7068), (0.1418, 0.5785, 0.8032), (-0.02277, 0.4946, 0.8688), (-0.1865, 0.3916, 0.901), (-0.343, 0.2736, 0.8986), (-0.4863, 0.1451, 0.8616), (-0.611, 0.01101, 0.7916), (-0.7167, -0.1266, 0.6906), (-0.8525, -0.2988, 0.5561), (-1.011, -0.4974, 0.3937), (-1.158, -0.6951, 0.213), (-1.251, -0.86, 0.02518), (0.667, 0.7032, 0.259), (0.541, 0.7406, 0.3987), (0.3936, 0.753, 0.5273), (0.2311, 0.7366, 0.6357), (0.05966, 0.6918, 0.7196), (-0.114, 0.6204, 0.7759), (-0.2833, 0.5252, 0.8024), (-0.4418, 0.4099, 0.798), (-0.5832, 0.2787, 0.763), (-0.7022, 0.1369, 0.6987), (-0.7988, -0.01332, 0.6069), (-0.9224, -0.2024, 0.485), (-1.066, -0.4217, 0.3378), (-1.195, -0.643, 0.1745), (-1.27, -0.8334, 0.005563), (0.6511, 0.7267, 0.2333), (0.5097, 0.7867, 0.3484), (0.3481, 0.82, 0.4544), (0.1732, 0.8218, 0.5429), (-0.008362, 0.792, 0.6105), (-0.1896, 0.7317, 0.6547), (-0.3636, 0.6434, 0.6737), (-0.5236, 0.5303, 0.6668), (-0.6634, 0.3969, 0.6343), (-0.7778, 0.2482, 0.5774), (-0.8668, 0.08685, 0.4978), (-0.9802, -0.1172, 0.3922), (-1.112, -0.3548, 0.2649), (-1.227, -0.5969, 0.1243), (-1.286, -0.8099, -0.02004), (0.639, 0.7462, 0.2027), (0.4855, 0.8286, 0.2927), (0.3139, 0.8756, 0.3672), (0.1296, 0.8925, 0.432), (-0.05965, 0.8752, 0.4801), (-0.2466, 0.8242, 0.5098), (-0.4241, 0.7416, 0.5198), (-0.5853, 0.6304, 0.5099), (-0.7239, 0.495, 0.4805), (-0.8348, 0.3407, 0.4325), (-0.9181, 0.1701, 0.3674), (-1.024, -0.04647, 0.2813), (-1.146, -0.2992, 0.1778), (-1.25, -0.5586, 0.06427), (-1.298, -0.7904, -0.05064), (-1.08, -0.9749, -0.1184), (-1.087, -0.9704, -0.09771), (-1.095, -0.9628, -0.07888), (-1.106, -0.9524, -0.06262), (-1.118, -0.9395, -0.04956), (-1.132, -0.9247, -0.0402), (-1.146, -0.9085, -0.0349), (-1.16, -0.8915, -0.03386), (-1.174, -0.8744, -0.03713), (-1.186, -0.8579, -0.04457), (-1.197, -0.8425, -0.0559), (-1.206, -0.8289, -0.07069), (-1.213, -0.8177, -0.08836)], [(8, 0)], [(11, 10, 25, 26), (4, 3, 18, 19), (12, 11, 26, 27), (5, 4, 19, 20), (13, 12, 27, 28), (6, 5, 20, 21), (14, 13, 28, 29), (7, 6, 21, 22), (15, 14, 29, 30), (8, 7, 22, 23), (9, 8, 23, 24), (2, 1, 16, 17), (10, 9, 24, 25), (3, 2, 17, 18), (30, 29, 44, 45), (23, 22, 37, 38), (24, 23, 38, 39), (17, 16, 31, 32), (25, 24, 39, 40), (18, 17, 32, 33), (26, 25, 40, 41), (19, 18, 33, 34), (27, 26, 41, 42), (20, 19, 34, 35), (28, 27, 42, 43), (21, 20, 35, 36), (29, 28, 43, 44), (22, 21, 36, 37), (42, 41, 56, 57), (35, 34, 49, 50), (43, 42, 57, 58), (36, 35, 50, 51), (44, 43, 58, 59), (37, 36, 51, 52), (45, 44, 59, 60), (38, 37, 52, 53), (39, 38, 53, 54), (32, 31, 46, 47), (40, 39, 54, 55), (33, 32, 47, 48), (41, 40, 55, 56), (34, 33, 48, 49), (54, 53, 68, 69), (47, 46, 61, 62), (55, 54, 69, 70), (48, 47, 62, 63), (56, 55, 70, 71), (49, 48, 63, 64), (57, 56, 71, 72), (50, 49, 64, 65), (58, 57, 72, 73), (51, 50, 65, 66), (59, 58, 73, 74), (52, 51, 66, 67), (60, 59, 74, 75), (53, 52, 67, 68), (65, 64, 79, 80), (73, 72, 87, 88), (66, 65, 80, 81), (74, 73, 88, 89), (67, 66, 81, 82), (75, 74, 89, 90), (68, 67, 82, 83), (69, 68, 83, 84), (62, 61, 76, 77), (70, 69, 84, 85), (63, 62, 77, 78), (71, 70, 85, 86), (64, 63, 78, 79), (72, 71, 86, 87), (84, 83, 98, 99), (77, 76, 91, 92), (85, 84, 99, 100), (78, 77, 92, 93), (86, 85, 100, 101), (79, 78, 93, 94), (87, 86, 101, 102), (80, 79, 94, 95), (88, 87, 102, 103), (81, 80, 95, 96), (89, 88, 103, 104), (82, 81, 96, 97), (90, 89, 104, 105), (83, 82, 97, 98), (103, 102, 117, 118), (96, 95, 110, 111), (104, 103, 118, 119), (97, 96, 111, 112), (105, 104, 119, 120), (98, 97, 112, 113), (99, 98, 113, 114), (92, 91, 106, 107), (100, 99, 114, 115), (93, 92, 107, 108), (101, 100, 115, 116), (94, 93, 108, 109), (102, 101, 116, 117), (95, 94, 109, 110), (107, 106, 121, 122), (115, 114, 129, 130), (108, 107, 122, 123), (116, 115, 130, 131), (109, 108, 123, 124), (117, 116, 131, 132), (110, 109, 124, 125), (118, 117, 132, 133), (111, 110, 125, 126), (119, 118, 133, 134), (112, 111, 126, 127), (120, 119, 134, 135), (113, 112, 127, 128), (114, 113, 128, 129), (126, 125, 140, 141), (134, 133, 148, 149), (127, 126, 141, 142), (135, 134, 149, 150), (128, 127, 142, 143), (129, 128, 143, 144), (122, 121, 136, 137), (130, 129, 144, 145), (123, 122, 137, 138), (131, 130, 145, 146), (124, 123, 138, 139), (132, 131, 146, 147), (125, 124, 139, 140), (133, 132, 147, 148), (145, 144, 159, 160), (138, 137, 152, 153), (146, 145, 160, 161), (139, 138, 153, 154), (147, 146, 161, 162), (140, 139, 154, 155), (148, 147, 162, 163), (141, 140, 155, 156), (149, 148, 163, 164), (142, 141, 156, 157), (150, 149, 164, 165), (143, 142, 157, 158), (144, 143, 158, 159), (137, 136, 151, 152), (164, 163, 178, 179), (157, 156, 171, 172), (165, 164, 179, 180), (158, 157, 172, 173), (159, 158, 173, 174), (152, 151, 166, 167), (160, 159, 174, 175), (153, 152, 167, 168), (161, 160, 175, 176), (154, 153, 168, 169), (162, 161, 176, 177), (155, 154, 169, 170), (163, 162, 177, 178), (156, 155, 170, 171), (176, 175, 190, 191), (169, 168, 183, 184), (177, 176, 191, 192), (170, 169, 184, 185), (178, 177, 192, 193), (171, 170, 185, 186), (179, 178, 193, 194), (172, 171, 186, 187), (180, 179, 194, 195), (173, 172, 187, 188), (174, 173, 188, 189), (167, 166, 181, 182), (175, 174, 189, 190), (168, 167, 182, 183), (135, 150, 205, 204), (15, 30, 197, 196), (90, 105, 202, 201), (45, 60, 199, 198), (165, 180, 207, 206), (120, 135, 204, 203), (30, 45, 198, 197), (75, 90, 201, 200), (150, 165, 206, 205), (105, 120, 203, 202), (180, 195, 208, 207), (60, 75, 200, 199), (1, 2, 3, 4, 5, 6, 7, 8, 9, 10, 11, 12, 13, 14, 15, 196, 197, 198, 199, 200, 201, 202, 203, 204, 205, 206, 207, 208, 195, 194, 193, 192, 191, 190, 189, 188, 187, 186, 185, 184, 183, 182, 181, 166, 151, 136, 121, 106, 91, 76, 61, 46, 31, 16)])
_uv = me_sphere_002.uv_layers.new(name='UVMap')
_uv.uv.foreach_set('vector', [0.1733, 0.3438, 0.1733, 0.3438, 0.1733, 0.3438, 0.1733, 0.3438, 0.1733, 0.3438, 0.1733, 0.3438, 0.1733, 0.3438, 0.1733, 0.3438, 0.1733, 0.3438, 0.1733, 0.3438, 0.1733, 0.3438, 0.1733, 0.3438, 0.1733, 0.3438, 0.1733, 0.3438, 0.1733, 0.3438, 0.1733, 0.3438, 0.1733, 0.3438, 0.1733, 0.3438, 0.1733, 0.3438, 0.1733, 0.3438, 0.1733, 0.3438, 0.1733, 0.3438, 0.1733, 0.3438, 0.1733, 0.3438, 0.1733, 0.3438, 0.1733, 0.3438, 0.1733, 0.3438, 0.1733, 0.3438, 0.1733, 0.3438, 0.1733, 0.3438, 0.1733, 0.3438, 0.1733, 0.3438, 0.1733, 0.3438, 0.1733, 0.3438, 0.1733, 0.3438, 0.1733, 0.3438, 0.1733, 0.3438, 0.1733, 0.3438, 0.1733, 0.3438, 0.1733, 0.3438, 0.1733, 0.3438, 0.1733, 0.3438, 0.1733, 0.3438, 0.1733, 0.3438, 0.1733, 0.3438, 0.1733, 0.3438, 0.1733, 0.3438, 0.1733, 0.3438, 0.1733, 0.3438, 0.1733, 0.3438, 0.1733, 0.3438, 0.1733, 0.3438, 0.1733, 0.3438, 0.1733, 0.3438, 0.1733, 0.3438, 0.1733, 0.3438, 0.1733, 0.3438, 0.1733, 0.3438, 0.1733, 0.3438, 0.1733, 0.3438, 0.1733, 0.3438, 0.1733, 0.3438, 0.1733, 0.3438, 0.1733, 0.3438, 0.1733, 0.3438, 0.1733, 0.3438, 0.1733, 0.3438, 0.1733, 0.3438, 0.1733, 0.3438, 0.1733, 0.3438, 0.1733, 0.3438, 0.1733, 0.3438, 0.1733, 0.3438, 0.1733, 0.3438, 0.1733, 0.3438, 0.1733, 0.3438, 0.1733, 0.3438, 0.1733, 0.3438, 0.1733, 0.3438, 0.1733, 0.3438, 0.1733, 0.3438, 0.1733, 0.3438, 0.1733, 0.3438, 0.1733, 0.3438, 0.1733, 0.3438, 0.1733, 0.3438, 0.1733, 0.3438, 0.1733, 0.3438, 0.1733, 0.3438, 0.1733, 0.3438, 0.1733, 0.3438, 0.1733, 0.3438, 0.1733, 0.3438, 0.1733, 0.3438, 0.1733, 0.3438, 0.1733, 0.3438, 0.1733, 0.3438, 0.1733, 0.3438, 0.1733, 0.3438, 0.1733, 0.3438, 0.1733, 0.3438, 0.1733, 0.3438, 0.1733, 0.3438, 0.1733, 0.3438, 0.1733, 0.3438, 0.1733, 0.3438, 0.1733, 0.3438, 0.1733, 0.3438, 0.1733, 0.3438, 0.1733, 0.3438, 0.1733, 0.3438, 0.1733, 0.3438, 0.1733, 0.3438, 0.1733, 0.3438, 0.1733, 0.3438, 0.1733, 0.3438, 0.1733, 0.3438, 0.1733, 0.3438, 0.1733, 0.3438, 0.1733, 0.3438, 0.1733, 0.3438, 0.1733, 0.3438, 0.1733, 0.3438, 0.1733, 0.3438, 0.1733, 0.3438, 0.1733, 0.3438, 0.1733, 0.3438, 0.1733, 0.3438, 0.1733, 0.3438, 0.1733, 0.3438, 0.1733, 0.3438, 0.1733, 0.3438, 0.1733, 0.3438, 0.1733, 0.3438, 0.1733, 0.3438, 0.1733, 0.3438, 0.1733, 0.3438, 0.1733, 0.3438, 0.1733, 0.3438, 0.1733, 0.3438, 0.1733, 0.3438, 0.1733, 0.3438, 0.1733, 0.3438, 0.1733, 0.3438, 0.1733, 0.3438, 0.1733, 0.3438, 0.1733, 0.3438, 0.1733, 0.3438, 0.1733, 0.3438, 0.1733, 0.3438, 0.1733, 0.3438, 0.1733, 0.3438, 0.1733, 0.3438, 0.1733, 0.3438, 0.1733, 0.3438, 0.1733, 0.3438, 0.1733, 0.3438, 0.1733, 0.3438, 0.1733, 0.3438, 0.1733, 0.3438, 0.1733, 0.3438, 0.1733, 0.3438, 0.1733, 0.3438, 0.1733, 0.3438, 0.1733, 0.3438, 0.1733, 0.3438, 0.1733, 0.3438, 0.1733, 0.3438, 0.1733, 0.3438, 0.1733, 0.3438, 0.1733, 0.3438, 0.1733, 0.3438, 0.1733, 0.3438, 0.1733, 0.3438, 0.1733, 0.3438, 0.1733, 0.3438, 0.1733, 0.3438, 0.1733, 0.3438, 0.1733, 0.3438, 0.1733, 0.3438, 0.1733, 0.3438, 0.1733, 0.3438, 0.1733, 0.3438, 0.1733, 0.3438, 0.1733, 0.3438, 0.1733, 0.3438, 0.1733, 0.3438, 0.1733, 0.3438, 0.1733, 0.3438, 0.1733, 0.3438, 0.1733, 0.3438, 0.1733, 0.3438, 0.1733, 0.3438, 0.1733, 0.3438, 0.1733, 0.3438, 0.1733, 0.3438, 0.1733, 0.3438, 0.1733, 0.3438, 0.1733, 0.3438, 0.1733, 0.3438, 0.1733, 0.3438, 0.1733, 0.3438, 0.1733, 0.3438, 0.1733, 0.3438, 0.1733, 0.3438, 0.1733, 0.3438, 0.1733, 0.3438, 0.1733, 0.3438, 0.1733, 0.3438, 0.1733, 0.3438, 0.1733, 0.3438, 0.1733, 0.3438, 0.1733, 0.3438, 0.1733, 0.3438, 0.1733, 0.3438, 0.1733, 0.3438, 0.1733, 0.3438, 0.1733, 0.3438, 0.1733, 0.3438, 0.1733, 0.3438, 0.1733, 0.3438, 0.1733, 0.3438, 0.1733, 0.3438, 0.1733, 0.3438, 0.1733, 0.3438, 0.1733, 0.3438, 0.1733, 0.3438, 0.1733, 0.3438, 0.1733, 0.3438, 0.1733, 0.3438, 0.1733, 0.3438, 0.1733, 0.3438, 0.1733, 0.3438, 0.1733, 0.3438, 0.1733, 0.3438, 0.1733, 0.3438, 0.1733, 0.3438, 0.1733, 0.3438, 0.1733, 0.3438, 0.1733, 0.3438, 0.1733, 0.3438, 0.1733, 0.3438, 0.1733, 0.3438, 0.1733, 0.3438, 0.1733, 0.3438, 0.1733, 0.3438, 0.1733, 0.3438, 0.1733, 0.3438, 0.1733, 0.3438, 0.1733, 0.3438, 0.1733, 0.3438, 0.1733, 0.3438, 0.1733, 0.3438, 0.1733, 0.3438, 0.1733, 0.3438, 0.1733, 0.3438, 0.1733, 0.3438, 0.1733, 0.3438, 0.1733, 0.3438, 0.1733, 0.3438, 0.1733, 0.3438, 0.1733, 0.3438, 0.1733, 0.3438, 0.1733, 0.3438, 0.1733, 0.3438, 0.1733, 0.3438, 0.1733, 0.3438, 0.1733, 0.3438, 0.1733, 0.3438, 0.1733, 0.3438, 0.1733, 0.3438, 0.1733, 0.3438, 0.1733, 0.3438, 0.1733, 0.3438, 0.1733, 0.3438, 0.1733, 0.3438, 0.1733, 0.3438, 0.1733, 0.3438, 0.1733, 0.3438, 0.1733, 0.3438, 0.1733, 0.3438, 0.1733, 0.3438, 0.1733, 0.3438, 0.1733, 0.3438, 0.1733, 0.3438, 0.1733, 0.3438, 0.1733, 0.3438, 0.1733, 0.3438, 0.1733, 0.3438, 0.1733, 0.3438, 0.1733, 0.3438, 0.1733, 0.3438, 0.1733, 0.3438, 0.1733, 0.3438, 0.1733, 0.3438, 0.1733, 0.3438, 0.1733, 0.3438, 0.1733, 0.3438, 0.1733, 0.3438, 0.1733, 0.3438, 0.1733, 0.3438, 0.1733, 0.3438, 0.1733, 0.3438, 0.1733, 0.3438, 0.1733, 0.3438, 0.1733, 0.3438, 0.1733, 0.3438, 0.1733, 0.3438, 0.1733, 0.3438, 0.1733, 0.3438, 0.1733, 0.3438, 0.1733, 0.3438, 0.1733, 0.3438, 0.1733, 0.3438, 0.1733, 0.3438, 0.1733, 0.3438, 0.1733, 0.3438, 0.1733, 0.3438, 0.1733, 0.3438, 0.1733, 0.3438, 0.1733, 0.3438, 0.1733, 0.3438, 0.1733, 0.3438, 0.1733, 0.3438, 0.1733, 0.3438, 0.1733, 0.3438, 0.1733, 0.3438, 0.1733, 0.3438, 0.1733, 0.3438, 0.1733, 0.3438, 0.1733, 0.3438, 0.1733, 0.3438, 0.1733, 0.3438, 0.1733, 0.3438, 0.1733, 0.3438, 0.1733, 0.3438, 0.1733, 0.3438, 0.1733, 0.3438, 0.1733, 0.3438, 0.1733, 0.3438, 0.1733, 0.3438, 0.1733, 0.3438, 0.1733, 0.3438, 0.1733, 0.3438, 0.1733, 0.3438, 0.1733, 0.3438, 0.1733, 0.3438, 0.1733, 0.3438, 0.1733, 0.3438, 0.1733, 0.3438, 0.1733, 0.3438, 0.1733, 0.3438, 0.1733, 0.3438, 0.1733, 0.3438, 0.1733, 0.3438, 0.1733, 0.3438, 0.1733, 0.3438, 0.1733, 0.3438, 0.1733, 0.3438, 0.1733, 0.3438, 0.1733, 0.3438, 0.1733, 0.3438, 0.1733, 0.3438, 0.1733, 0.3438, 0.1733, 0.3438, 0.1733, 0.3438, 0.1733, 0.3438, 0.1733, 0.3438, 0.1733, 0.3438, 0.1733, 0.3438, 0.1733, 0.3438, 0.1733, 0.3438, 0.1733, 0.3438, 0.1733, 0.3438, 0.1733, 0.3438, 0.1733, 0.3438, 0.1733, 0.3438, 0.1733, 0.3438, 0.1733, 0.3438, 0.1733, 0.3438, 0.1733, 0.3438, 0.1733, 0.3438, 0.1733, 0.3438, 0.1733, 0.3438, 0.1733, 0.3438, 0.1733, 0.3438, 0.1733, 0.3438, 0.1733, 0.3438, 0.1733, 0.3438, 0.1733, 0.3438, 0.1733, 0.3438, 0.1733, 0.3438, 0.1733, 0.3438, 0.1733, 0.3438, 0.1733, 0.3438, 0.1733, 0.3438, 0.1733, 0.3438, 0.1733, 0.3438, 0.1733, 0.3438, 0.1733, 0.3438, 0.1733, 0.3438, 0.1733, 0.3438, 0.1733, 0.3438, 0.1733, 0.3438, 0.1733, 0.3438, 0.1733, 0.3438, 0.1733, 0.3438, 0.1733, 0.3438, 0.1733, 0.3438, 0.1733, 0.3438, 0.1733, 0.3438, 0.1733, 0.3438, 0.1733, 0.3438, 0.1733, 0.3438, 0.1733, 0.3438, 0.1733, 0.3438, 0.1733, 0.3438, 0.1733, 0.3438, 0.1733, 0.3438, 0.1733, 0.3438, 0.1733, 0.3438, 0.1733, 0.3438, 0.1733, 0.3438, 0.1733, 0.3438, 0.1733, 0.3438, 0.1733, 0.3438, 0.1733, 0.3438, 0.1733, 0.3438, 0.1733, 0.3438, 0.1733, 0.3438, 0.1733, 0.3438, 0.1733, 0.3438, 0.1733, 0.3438, 0.1733, 0.3438, 0.1733, 0.3438, 0.1733, 0.3438, 0.1733, 0.3438, 0.1733, 0.3438, 0.1733, 0.3438, 0.1733, 0.3438, 0.1733, 0.3438, 0.1733, 0.3438, 0.1733, 0.3438, 0.1733, 0.3438, 0.1733, 0.3438, 0.1733, 0.3438, 0.1733, 0.3438, 0.1733, 0.3438, 0.1733, 0.3438, 0.1733, 0.3438, 0.1733, 0.3438, 0.1733, 0.3438, 0.1733, 0.3438, 0.1733, 0.3438, 0.1733, 0.3438, 0.1733, 0.3438, 0.1733, 0.3438, 0.1733, 0.3438, 0.1733, 0.3438, 0.1733, 0.3438, 0.1733, 0.3438, 0.1733, 0.3438, 0.1733, 0.3438, 0.1733, 0.3438, 0.1733, 0.3438, 0.1733, 0.3438, 0.1733, 0.3438, 0.1733, 0.3438, 0.1733, 0.3438, 0.1733, 0.3438, 0.1733, 0.3438, 0.1733, 0.3438, 0.1733, 0.3438, 0.1733, 0.3438, 0.1733, 0.3438, 0.1733, 0.3438, 0.1733, 0.3438, 0.1733, 0.3438, 0.1733, 0.3438, 0.1733, 0.3438, 0.1733, 0.3438, 0.1733, 0.3438, 0.1733, 0.3438, 0.1733, 0.3438, 0.1733, 0.3438, 0.1733, 0.3438, 0.1733, 0.3438, 0.1733, 0.3438, 0.1733, 0.3438, 0.1733, 0.3438, 0.1733, 0.3438, 0.1733, 0.3438, 0.1733, 0.3438, 0.1733, 0.3438, 0.1733, 0.3438, 0.1733, 0.3438, 0.1733, 0.3438, 0.1733, 0.3438, 0.1733, 0.3438, 0.1733, 0.3438, 0.1733, 0.3438, 0.1733, 0.3438, 0.1733, 0.3438, 0.1733, 0.3438, 0.1733, 0.3438, 0.1733, 0.3438, 0.1733, 0.3438, 0.1733, 0.3438, 0.1733, 0.3438, 0.1733, 0.3438, 0.1733, 0.3438, 0.1733, 0.3438, 0.1733, 0.3438, 0.1733, 0.3438, 0.1733, 0.3438, 0.1733, 0.3438, 0.1733, 0.3438, 0.1733, 0.3438, 0.1733, 0.3438, 0.1733, 0.3438, 0.1733, 0.3438, 0.1733, 0.3438, 0.1733, 0.3438, 0.1733, 0.3438, 0.1733, 0.3438, 0.1733, 0.3438, 0.1733, 0.3438, 0.1733, 0.3438, 0.1733, 0.3438, 0.1733, 0.3438, 0.1733, 0.3438, 0.1733, 0.3438, 0.1733, 0.3438, 0.1733, 0.3438, 0.1733, 0.3438, 0.1733, 0.3438, 0.1733, 0.3438, 0.1733, 0.3438, 0.1733, 0.3438, 0.1733, 0.3438, 0.1733, 0.3438, 0.1733, 0.3438, 0.1733, 0.3438, 0.1733, 0.3438, 0.1733, 0.3438, 0.1733, 0.3438, 0.1733, 0.3438, 0.1733, 0.3438, 0.1733, 0.3438, 0.1733, 0.3438, 0.1733, 0.3438, 0.1733, 0.3438, 0.1733, 0.3438, 0.1733, 0.3438, 0.1733, 0.3438, 0.1733, 0.3438, 0.1733, 0.3438, 0.1733, 0.3438, 0.1733, 0.3438, 0.1733, 0.3438, 0.1733, 0.3438, 0.1733, 0.3438, 0.1733, 0.3438, 0.1733, 0.3438, 0.1733, 0.3438, 0.1733, 0.3438, 0.1733, 0.3438, 0.1733, 0.3438, 0.1733, 0.3438, 0.1733, 0.3438, 0.1733, 0.3438, 0.1733, 0.3438, 0.1733, 0.3438, 0.1733, 0.3438, 0.1733, 0.3438, 0.1733, 0.3438, 0.1733, 0.3438, 0.1733, 0.3438, 0.1733, 0.3438, 0.1733, 0.3438, 0.1733, 0.3438, 0.1733, 0.3438, 0.1733, 0.3438, 0.1733, 0.3438, 0.1733, 0.3438, 0.1733, 0.3438, 0.1733, 0.3438, 0.1733, 0.3438, 0.1733, 0.3438, 0.1733, 0.3438, 0.1733, 0.3438, 0.1733, 0.3438, 0.1733, 0.3438, 0.1733, 0.3438, 0.1733, 0.3438, 0.1733, 0.3438, 0.1733, 0.3438, 0.1733, 0.3438, 0.1733, 0.3438, 0.1733, 0.3438, 0.1733, 0.3438, 0.1733, 0.3438, 0.1733, 0.3438, 0.1733, 0.3438, 0.1733, 0.3438, 0.1733, 0.3438, 0.1733, 0.3438, 0.1733, 0.3438, 0.1733, 0.3438, 0.1733, 0.3438, 0.1733, 0.3438, 0.1733, 0.3438, 0.1733, 0.3438, 0.1733, 0.3438, 0.1733, 0.3438, 0.1733, 0.3438, 0.1733, 0.3438, 0.1733, 0.3438, 0.1733, 0.3438, 0.1733, 0.3438, 0.1733, 0.3438, 0.1733, 0.3438, 0.1733, 0.3438, 0.1733, 0.3438, 0.1733, 0.3438, 0.1733, 0.3438, 0.1733, 0.3438, 0.1733, 0.3438, 0.1733, 0.3438, 0.1733, 0.3438, 0.1733, 0.3438, 0.1733, 0.3438, 0.1733, 0.3438, 0.1733, 0.3438, 0.1733, 0.3438, 0.1733, 0.3438, 0.1733, 0.3438, 0.1733, 0.3438, 0.1733, 0.3438, 0.1733, 0.3438, 0.1733, 0.3438, 0.1733, 0.3438, 0.1733, 0.3438, 0.1733, 0.3438, 0.1733, 0.3438, 0.1733, 0.3438, 0.1733, 0.3438, 0.1733, 0.3438, 0.1733, 0.3438, 0.1733, 0.3438, 0.1733, 0.3438, 0.1733, 0.3438, 0.1733, 0.3438, 0.1733, 0.3438, 0.1733, 0.3438, 0.1733, 0.3438, 0.1733, 0.3438, 0.1733, 0.3438, 0.1733, 0.3438, 0.1733, 0.3438, 0.1733, 0.3438, 0.1733, 0.3438, 0.1733, 0.3438, 0.1733, 0.3438, 0.1733, 0.3438, 0.1733, 0.3438, 0.1733, 0.3438, 0.1733, 0.3438, 0.1733, 0.3438, 0.1733, 0.3438, 0.1733, 0.3438, 0.1733, 0.3438, 0.1733, 0.3438, 0.1733, 0.3438, 0.1733, 0.3438, 0.1733, 0.3438, 0.1733, 0.3438, 0.1733, 0.3438, 0.1733, 0.3438, 0.1733, 0.3438, 0.1733, 0.3438, 0.1733, 0.3438, 0.1733, 0.3438, 0.1733, 0.3438, 0.1733, 0.3438, 0.1733, 0.3438, 0.1733, 0.3438, 0.1733, 0.3438, 0.1733, 0.3438, 0.1733, 0.3438, 0.1733, 0.3438, 0.1733, 0.3438, 0.1733, 0.3438, 0.1733, 0.3438, 0.1733, 0.3438, 0.1733, 0.3438, 0.1733, 0.3438, 0.1733, 0.3438, 0.1733, 0.3438, 0.1733, 0.3438, 0.1733, 0.3438, 0.1733, 0.3438, 0.1733, 0.3438, 0.1733, 0.3438, 0.1733, 0.3438, 0.1733, 0.3438, 0.1733, 0.3438, 0.1733, 0.3438, 0.1733, 0.3438, 0.1733, 0.3438, 0.1733, 0.3438, 0.1733, 0.3438, 0.1733, 0.3438, 0.1733, 0.3438, 0.1733, 0.3438, 0.1733, 0.3438, 0.1733, 0.3438, 0.1733, 0.3438, 0.1733, 0.3438, 0.1733, 0.3438, 0.1733, 0.3438, 0.1733, 0.3438, 0.1733, 0.3438, 0.1733, 0.3438, 0.1733, 0.3438, 0.1733, 0.3438, 0.1733, 0.3438, 0.1733, 0.3438, 0.1733, 0.3438, 0.1733, 0.3438, 0.1733, 0.3438, 0.1733, 0.3438, 0.1733, 0.3438, 0.1733, 0.3438, 0.1733, 0.3438, 0.1733, 0.3438, 0.1733, 0.3438, 0.1733, 0.3438, 0.1733, 0.3438, 0.1733, 0.3438, 0.1733, 0.3438, 0.1733, 0.3438, 0.1733, 0.3438, 0.1733, 0.3438, 0.1733, 0.3438, 0.1733, 0.3438, 0.1733, 0.3438, 0.1733, 0.3438, 0.1733, 0.3438, 0.1733, 0.3438, 0.1733, 0.3438, 0.1733, 0.3438, 0.1733, 0.3438, 0.1733, 0.3438, 0.1733, 0.3438, 0.1733, 0.3438, 0.1733, 0.3438, 0.1733, 0.3438, 0.1733, 0.3438, 0.1733, 0.3438, 0.1733, 0.3438, 0.1733, 0.3438, 0.1733, 0.3438, 0.1733, 0.3438, 0.1733, 0.3438, 0.1733, 0.3438, 0.1733, 0.3438, 0.1733, 0.3438, 0.1733, 0.3438, 0.1733, 0.3438, 0.1733, 0.3438, 0.1733, 0.3438, 0.1733, 0.3438, 0.1733, 0.3438])
me_sphere_002.materials.append(mat_material_003)
me_sphere_002.use_remesh_fix_poles = True
me_sphere_002.use_remesh_preserve_attributes = False
me_sphere_002.update()

# ---- objects
ob_sphere = bpy.data.objects.new('Sphere', me_sphere)
ob_sphere_001 = bpy.data.objects.new('Sphere.001', me_sphere_001)
ob_sphere_002 = bpy.data.objects.new('Sphere.002', me_sphere_002)

# ---- transforms, parenting, visibility, modifiers, constraints
ob_sphere.location = (0.1715, -0.1462, -0.2607)
ob_sphere.rotation_euler = (2.956, 2.967, 2.527)
ob_sphere_001.location = (0.003391, -2.241, -0.08535)
ob_sphere_001.rotation_euler = (-0.1011, 0.05332, -0.6046)
ob_sphere_002.location = (-0.08266, -2.245, -0.3345)
ob_sphere_002.rotation_euler = (2.932, 2.934, 2.523)
ob_sphere_002.scale = (0.4857, 0.4857, 0.4857)

# ---- collection membership
col_collection.objects.link(ob_sphere)
col_collection.objects.link(ob_sphere_001)
col_collection.objects.link(ob_sphere_002)

# ---- scene / render settings (as saved in the file)
scene.frame_start = 1; scene.frame_end = 250; scene.frame_set(1)
scene.render.engine = 'BLENDER_EEVEE_NEXT'
scene.cycles.use_denoising = False
scene.cycles.samples = 128
scene.cycles.sampling_pattern = 'TABULATED_SOBOL'
scene.cycles.use_adaptive_sampling = False
scene.cycles.use_light_tree = False
scene.view_settings.view_transform = 'Filmic'
bpy.context.view_layer.update()

# ---- added for rendering (the .blend has no active camera and no usable light): camera, sun
cam_auto = bpy.data.cameras.new('AutoCamera')
cam_auto.lens = 50.0
cam_auto.sensor_width = 36.0
cam_auto.clip_end = 1000.0
ob_auto_camera = bpy.data.objects.new('AutoCamera', cam_auto)
scene.collection.objects.link(ob_auto_camera)
ob_auto_camera.location = (6.07766, -8.57571, 4.87223)
ob_auto_camera.rotation_euler = (1.09748, -7.21219e-08, 0.694738)
scene.camera = ob_auto_camera
light_auto_sun = bpy.data.lights.new('AutoSun', 'SUN')
light_auto_sun.energy = 3.0
light_auto_sun.angle = 0.0523599
ob_auto_sun = bpy.data.objects.new('AutoSun', light_auto_sun)
scene.collection.objects.link(ob_auto_sun)
ob_auto_sun.rotation_euler = (0.872665, 0.174533, 0.523599)
bpy.context.view_layer.update()
